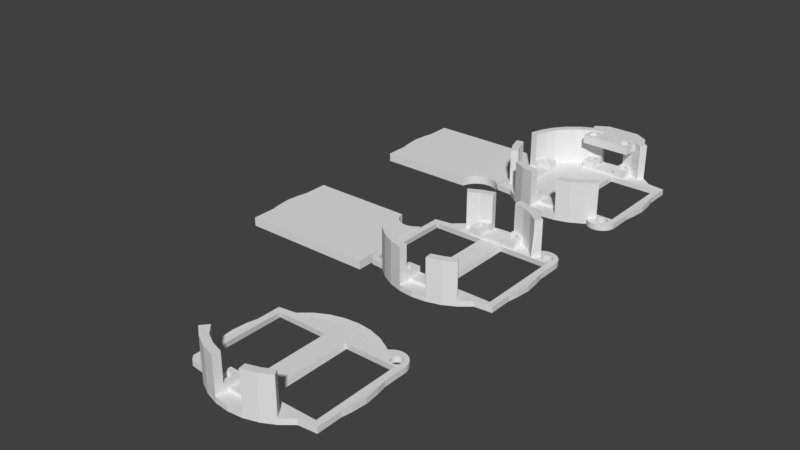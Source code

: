 # Source: conduit_connector.blend  (saved by Blender 2.79.0; exported with 4.5.12 LTS)
import bpy
from mathutils import Matrix  # noqa: F401  (used for matrix-valued properties, if any)

bpy.ops.wm.read_factory_settings(use_empty=True)
scene = bpy.context.scene
scene.name = 'Scene'

# ---- collections
col_collection_2 = bpy.data.collections.new('Collection 2'); scene.collection.children.link(col_collection_2)

# ---- world
world_world = bpy.data.worlds.new('World'); scene.world = world_world
world_world.color = (0.05088, 0.05088, 0.05088)
world_world.use_sun_shadow = False
world_world.sun_shadow_jitter_overblur = 0.0
world_world.cycles.sampling_method = 'MANUAL'

# ---- meshes
me_circle_013 = bpy.data.meshes.new('Circle.013')
me_circle_013.from_pydata([(0.1468, -0.6035, 1.003), (0.1468, 0.6031, 1.003), (0.9519, -0.6794, -1.003), (0.8632, -0.6035, 1.003), (0.9519, 0.6789, -1.003), (0.8632, 0.6031, 1.003), (0.9519, 0.6789, 1.003), (0.9519, -0.6794, 1.003), (0.1601, -0.5895, -1.003), (0.1601, 0.6171, -1.003), (0.8765, 0.6171, -1.003), (0.8765, -0.5895, -1.003), (-2.088e-07, -0.6794, -1.003), (-0.1468, -0.6035, 1.003), (-0.1468, 0.6031, 1.003), (-0.8632, -0.6035, 1.003), (-0.9519, 0.6789, -1.003), (-0.8632, 0.6031, 1.003), (0.1802, -0.8742, 4.003), (-0.9519, 0.6789, 1.003), (-0.1601, -0.5895, -1.003), (-0.1601, 0.6171, -1.003), (-0.8765, 0.6171, -1.003), (-0.8765, -0.5895, -1.003), (4.357e-06, 1.0, -0.9193), (-0.1951, 0.9808, -0.9193), (-0.3827, 0.9239, -0.9193), (-0.5556, 0.8315, -0.9193), (-0.7071, 0.7071, -0.9193), (-0.9808, 0.1951, -0.9193), (-1.0, 1.966e-05, -0.9193), (-0.9808, -0.1951, -0.9193), (-0.7071, -0.7071, -0.9193), (-0.5556, -0.8315, -0.9193), (-0.3827, -0.9239, -0.9193), (-0.1951, -0.9808, -0.9193), (4.684e-06, -1.0, -0.9193), (0.1951, -0.9808, -0.9193), (0.3827, -0.9239, -0.9193), (0.5556, -0.8314, -0.9193), (0.7071, -0.7071, -0.9193), (0.9808, -0.1951, -0.9193), (1.0, 2.055e-05, -0.9193), (0.9808, 0.1951, -0.9193), (0.5556, 0.8315, -0.9193), (0.3827, 0.9239, -0.9193), (0.1951, 0.9808, -0.9193), (-0.0003436, -0.8932, 1.003), (0.1802, -0.8742, 1.003), (-0.4907, 0.7456, 1.003), (0.3418, 0.8253, 1.003), (0.1743, 0.8761, 1.003), (0.3477, -0.8221, 1.003), (4.386e-06, 0.8933, 1.003), (0.4963, -0.7427, 1.003), (-0.4963, -0.7427, 1.003), (-0.3418, -0.8253, 1.003), (-0.1743, 0.8761, 1.003), (-0.1743, -0.8761, 1.003), (-0.3355, 0.8272, 1.003), (0.4963, 0.7427, 1.003), (0.3827, 0.9239, 1.09), (0.5556, 0.8315, 1.09), (-0.5494, 0.8348, 1.164), (-0.376, 0.9259, 1.164), (4.684e-06, -1.0, 1.09), (-0.1951, -0.9808, 1.09), (0.7071, 0.7071, 1.09), (-0.1951, 0.9808, 1.09), (-0.3827, -0.9239, 1.09), (4.357e-06, 1.0, 1.09), (-0.5556, -0.8315, 1.09), (-0.7071, -0.7071, 1.09), (0.9808, 0.1951, 1.09), (1.0, 2.055e-05, 1.09), (0.9808, -0.1951, 1.09), (-0.9808, -0.1951, 1.09), (-1.0, 1.966e-05, 1.09), (-0.9808, 0.1951, 1.09), (0.7071, -0.7071, 1.09), (0.5556, -0.8314, 1.09), (0.3888, -0.9206, 1.164), (0.1951, 0.9808, 1.09), (-0.7071, 0.7071, 1.09), (0.2018, -0.9787, 1.164), (0.625, 0.6031, 1.003), (0.9519, -0.0002406, -1.003), (0.9519, -0.0002406, 1.003), (0.9519, 0.3393, -1.003), (0.9519, -0.3398, 1.003), (0.9519, -0.3398, -1.003), (0.9519, 0.3393, 1.003), (-0.9519, -0.0002406, -1.003), (-0.9519, -0.0002406, 1.003), (-0.9519, 0.3393, -1.003), (-0.9519, -0.3398, 1.003), (-0.9519, -0.3398, -1.003), (-0.9519, 0.3393, 1.003), (-0.625, -0.6035, 1.003), (0.625, -0.6035, 1.003), (-0.625, 0.6031, 1.003), (0.6383, -0.5895, -1.003), (-0.6383, 0.6171, -1.003), (-0.6383, -0.5895, -1.003), (0.7519, 0.8789, 1.003), (0.7129, 0.8751, 1.003), (0.6753, 0.8637, 1.003), (0.6408, 0.8452, 1.003), (0.6105, 0.8203, 1.003), (0.6105, 0.8203, -0.9193), (0.6408, 0.8452, -0.9193), (0.6753, 0.8637, -0.9193), (0.7129, 0.8751, -0.9193), (0.7519, 0.8789, -0.9193), (0.5713, 0.6031, 1.003), (0.5757, 0.6171, -1.003), (0.8765, 0.527, -1.003), (0.8632, 0.5226, 1.003), (0.5893, 0.8038, 1.09), (0.948, 0.7179, 1.003), (0.9366, 0.7555, 1.003), (0.9182, 0.79, 1.003), (0.8933, 0.8203, 1.003), (0.863, 0.8452, 1.003), (0.8284, 0.8637, 1.003), (0.7909, 0.8751, 1.003), (0.5893, 0.8038, -0.9193), (0.948, 0.7179, -0.9193), (0.9366, 0.7555, -0.9193), (0.9182, 0.79, -0.9193), (0.8933, 0.8203, -0.9193), (0.863, 0.8452, -0.9193), (0.8284, 0.8637, -0.9193), (0.7909, 0.8751, -0.9193), (0.776, 0.7793, -0.9193), (0.7903, 0.7836, -0.9193), (0.7513, 0.7628, -0.9193), (0.7628, 0.7723, -0.9193), (0.8051, 0.7851, -0.9193), (0.8051, 0.7851, 1.038), (0.7903, 0.7836, 1.038), (0.776, 0.7793, 1.038), (0.7628, 0.7723, 1.038), (0.7513, 0.7628, 1.038), (0.7418, 0.7513, 1.038), (0.7348, 0.7381, 1.038), (0.7305, 0.7239, 1.038), (0.729, 0.709, 1.038), (0.7305, 0.6942, 1.038), (0.7348, 0.6799, 1.038), (0.7418, 0.6667, 1.038), (0.7513, 0.6552, 1.038), (0.7628, 0.6457, 1.038), (0.776, 0.6387, 1.038), (0.7903, 0.6344, 1.038), (0.8051, 0.6329, 1.038), (0.82, 0.6344, 1.038), (0.8342, 0.6387, 1.038), (0.8474, 0.6457, 1.038), (0.8589, 0.6552, 1.038), (0.8684, 0.6667, 1.038), (0.8754, 0.6799, 1.038), (0.8798, 0.6942, 1.038), (0.8812, 0.709, 1.038), (0.8798, 0.7239, 1.038), (0.8754, 0.7381, 1.038), (0.8684, 0.7513, 1.038), (0.8589, 0.7628, 1.038), (0.8474, 0.7723, 1.038), (0.8342, 0.7793, 1.038), (0.82, 0.7836, 1.038), (0.7418, 0.7513, -0.9193), (0.7348, 0.7381, -0.9193), (0.7305, 0.7239, -0.9193), (0.729, 0.709, -0.9193), (0.7305, 0.6942, -0.9193), (0.7348, 0.6799, -0.9193), (0.7418, 0.6667, -0.9193), (0.7513, 0.6552, -0.9193), (0.7628, 0.6457, -0.9193), (0.776, 0.6387, -0.9193), (0.7903, 0.6344, -0.9193), (0.8051, 0.6329, -0.9193), (0.82, 0.6344, -0.9193), (0.8342, 0.6387, -0.9193), (0.8474, 0.6457, -0.9193), (0.8589, 0.6552, -0.9193), (0.8684, 0.6667, -0.9193), (0.8754, 0.6799, -0.9193), (0.8798, 0.6942, -0.9193), (0.8812, 0.709, -0.9193), (0.8798, 0.7239, -0.9193), (0.8754, 0.7381, -0.9193), (0.8684, 0.7513, -0.9193), (0.8589, 0.7628, -0.9193), (0.8474, 0.7723, -0.9193), (0.8342, 0.7793, -0.9193), (0.82, 0.7836, -0.9193), (-0.9519, -0.6192, 1.003), (-0.9519, -0.6192, -1.003), (-0.8896, -0.6864, 1.025), (-0.8896, -0.6864, -0.982), (-0.1951, -0.9808, 14.03), (-0.3827, -0.9239, 14.03), (-0.5556, -0.8315, 14.03), (-0.7071, -0.7071, 14.03), (0.5556, -0.8314, 14.03), (0.3888, -0.9206, 14.11), (0.2018, -0.9787, 14.11), (-0.1743, -0.8761, 13.95), (-0.3418, -0.8253, 13.95), (-0.4963, -0.7427, 13.95), (0.4963, -0.7427, 13.95), (0.3477, -0.8221, 13.95), (0.1802, -0.8742, 13.95), (-0.625, -0.6035, 13.95), (0.3374, -0.6232, 1.003), (-0.3399, -0.6232, 1.003), (0.3374, -0.8162, 1.003), (-0.3399, -0.8162, 1.003), (0.3374, -0.8162, 2.003), (0.3374, -0.6232, 2.003), (-0.3399, -0.6232, 2.003), (-0.3399, -0.8162, 2.003), (-0.001243, -0.6232, 2.003), (-0.001243, -0.8162, 2.003), (0.1681, -0.8162, 2.003), (0.1681, -0.6232, 2.003), (-0.1706, -0.6232, 2.003), (-0.1706, -0.8162, 2.003), (0.3374, -0.8162, 4.003), (0.3374, -0.6232, 4.003), (-0.1706, -0.6232, 4.003), (-0.3399, -0.6232, 4.003), (-0.3399, -0.8162, 4.003), (0.1681, -0.8162, 4.003), (0.1681, -0.6232, 4.003), (-0.1706, -0.8162, 4.003), (0.2528, -0.8031, 4.003), (0.2635, -0.802, 4.003), (0.2738, -0.7989, 4.003), (0.2833, -0.7938, 4.003), (0.2916, -0.787, 4.003), (0.2984, -0.7787, 4.003), (0.3035, -0.7692, 4.003), (0.3066, -0.7589, 4.003), (0.3077, -0.7482, 4.003), (0.3066, -0.7375, 4.003), (0.3035, -0.7272, 4.003), (0.2984, -0.7177, 4.003), (0.2916, -0.7093, 4.003), (0.2833, -0.7025, 4.003), (0.2738, -0.6974, 4.003), (0.2635, -0.6943, 4.003), (0.2528, -0.6932, 4.003), (0.242, -0.6943, 4.003), (0.2317, -0.6974, 4.003), (0.2222, -0.7025, 4.003), (0.2139, -0.7093, 4.003), (0.2071, -0.7177, 4.003), (0.202, -0.7272, 4.003), (0.1989, -0.7375, 4.003), (0.1978, -0.7482, 4.003), (0.1989, -0.7589, 4.003), (0.202, -0.7692, 4.003), (0.2071, -0.7787, 4.003), (0.2139, -0.787, 4.003), (0.2222, -0.7938, 4.003), (0.2317, -0.7989, 4.003), (0.242, -0.802, 4.003), (0.2528, -0.8031, -0.9193), (0.2635, -0.802, -0.9193), (0.2738, -0.7989, -0.9193), (0.2833, -0.7938, -0.9193), (0.2916, -0.787, -0.9193), (0.2984, -0.7787, -0.9193), (0.3035, -0.7692, -0.9193), (0.3066, -0.7589, -0.9193), (0.3077, -0.7482, -0.9193), (0.3066, -0.7375, -0.9193), (0.3035, -0.7272, -0.9193), (0.2984, -0.7177, -0.9193), (0.2916, -0.7093, -0.9193), (0.2833, -0.7025, -0.9193), (0.2738, -0.6974, -0.9193), (0.2635, -0.6943, -0.9193), (0.2528, -0.6932, -0.9193), (0.242, -0.6943, -0.9193), (0.2317, -0.6974, -0.9193), (0.2222, -0.7025, -0.9193), (0.2139, -0.7093, -0.9193), (0.2071, -0.7177, -0.9193), (0.202, -0.7272, -0.9193), (0.1989, -0.7375, -0.9193), (0.1978, -0.7482, -0.9193), (0.1989, -0.7589, -0.9193), (0.202, -0.7692, -0.9193), (0.2071, -0.7787, -0.9193), (0.2139, -0.787, -0.9193), (0.2222, -0.7938, -0.9193), (0.2317, -0.7989, -0.9193), (0.242, -0.802, -0.9193), (-0.2553, -0.8032, 4.003), (-0.2445, -0.8022, 4.003), (-0.2342, -0.7991, 4.003), (-0.2247, -0.794, 4.003), (-0.2163, -0.7871, 4.003), (-0.2095, -0.7788, 4.003), (-0.2044, -0.7693, 4.003), (-0.2012, -0.7589, 4.003), (-0.2002, -0.7482, 4.003), (-0.2012, -0.7374, 4.003), (-0.2044, -0.7271, 4.003), (-0.2095, -0.7176, 4.003), (-0.2163, -0.7092, 4.003), (-0.2247, -0.7024, 4.003), (-0.2342, -0.6973, 4.003), (-0.2445, -0.6942, 4.003), (-0.2553, -0.6931, 4.003), (-0.266, -0.6942, 4.003), (-0.2763, -0.6973, 4.003), (-0.2858, -0.7024, 4.003), (-0.2942, -0.7092, 4.003), (-0.301, -0.7176, 4.003), (-0.3061, -0.7271, 4.003), (-0.3093, -0.7374, 4.003), (-0.3103, -0.7482, 4.003), (-0.3093, -0.7589, 4.003), (-0.3061, -0.7693, 4.003), (-0.301, -0.7788, 4.003), (-0.2942, -0.7871, 4.003), (-0.2858, -0.794, 4.003), (-0.2763, -0.7991, 4.003), (-0.266, -0.8022, 4.003), (-0.2553, -0.8032, -0.9193), (-0.2445, -0.8022, -0.9193), (-0.2342, -0.7991, -0.9193), (-0.2247, -0.794, -0.9193), (-0.2163, -0.7871, -0.9193), (-0.2095, -0.7788, -0.9193), (-0.2044, -0.7693, -0.9193), (-0.2012, -0.7589, -0.9193), (-0.2002, -0.7482, -0.9193), (-0.2012, -0.7374, -0.9193), (-0.2044, -0.7271, -0.9193), (-0.2095, -0.7176, -0.9193), (-0.2163, -0.7092, -0.9193), (-0.2247, -0.7024, -0.9193), (-0.2342, -0.6973, -0.9193), (-0.2445, -0.6942, -0.9193), (-0.2553, -0.6931, -0.9193), (-0.266, -0.6942, -0.9193), (-0.2763, -0.6973, -0.9193), (-0.2858, -0.7024, -0.9193), (-0.2942, -0.7092, -0.9193), (-0.301, -0.7176, -0.9193), (-0.3061, -0.7271, -0.9193), (-0.3093, -0.7374, -0.9193), (-0.3103, -0.7482, -0.9193), (-0.3093, -0.7589, -0.9193), (-0.3061, -0.7693, -0.9193), (-0.301, -0.7788, -0.9193), (-0.2942, -0.7871, -0.9193), (-0.2858, -0.794, -0.9193), (-0.2763, -0.7991, -0.9193), (-0.266, -0.8022, -0.9193), (-0.1706, -0.8162, 1.003), (0.1681, -0.8162, 1.003), (0.3477, -0.8221, 4.003), (-0.3418, -0.8253, 4.003), (-0.1743, -0.8761, 4.003)], [], [(0, 99, 101, 8), (90, 89, 7, 2), (12, 8, 101, 11, 2), (99, 3, 11, 101), (3, 99, 79, 7), (5, 117, 3, 7, 89, 87, 91, 6), (114, 1, 9, 115), (124, 132, 133, 125), (1, 0, 8, 9), (2, 11, 116, 10, 4, 88, 86, 90), (6, 162, 161, 160, 159, 158, 5), (98, 103, 23, 15), (17, 100, 83, 19), (100, 102, 21, 14), (15, 23, 22, 17), (14, 21, 20, 13), (44, 45, 61, 62), (26, 27, 63, 64), (35, 36, 65, 66), (126, 44, 62, 118), (25, 26, 64, 68), (34, 35, 66, 69), (24, 25, 68, 70), (33, 34, 69, 71), (32, 33, 71, 72), (42, 43, 73, 74), (41, 42, 74, 75), (30, 31, 76, 77), (29, 30, 77, 78), (39, 40, 79, 80), (38, 39, 80, 81), (46, 24, 70, 82), (37, 38, 81, 84), (45, 46, 82, 61), (27, 28, 83, 63), (36, 37, 84, 65), (85, 60, 50, 51, 53, 57, 59, 49, 100, 14, 1, 114), (13, 20, 103, 98), (17, 22, 102, 100), (82, 70, 68, 57, 53, 51), (43, 88, 91, 73), (4, 6, 91, 88), (41, 75, 89, 90), (76, 31, 96, 95), (16, 94, 97, 19), (78, 97, 94, 29), (88, 43, 42, 41, 90, 86), (94, 92, 96, 31, 30, 29), (89, 75, 74, 73, 91, 87), (95, 93, 97, 78, 77, 76), (7, 79, 40, 2), (152, 153, 180, 179), (19, 83, 28, 16), (200, 201, 32, 72), (165, 166, 193, 192), (79, 99, 54, 80), (118, 62, 61, 82, 51, 50, 60, 85, 67), (18, 368, 230, 235), (1, 14, 13, 0), (3, 117, 116, 11), (104, 113, 112, 105), (105, 112, 111, 106), (125, 133, 113, 104), (6, 4, 127, 119), (106, 111, 110, 107), (119, 127, 128, 120), (107, 110, 109, 108), (120, 128, 129, 121), (121, 129, 130, 122), (122, 130, 131, 123), (123, 131, 132, 124), (126, 118, 108, 109), (150, 151, 178, 177), (151, 152, 179, 178), (163, 164, 191, 190), (164, 165, 192, 191), (149, 150, 177, 176), (162, 163, 190, 189), (148, 149, 176, 175), (161, 162, 189, 188), (139, 140, 135, 138), (166, 167, 194, 193), (153, 154, 181, 180), (140, 141, 134, 135), (167, 168, 195, 194), (154, 155, 182, 181), (141, 142, 137, 134), (168, 169, 196, 195), (155, 156, 183, 182), (142, 143, 136, 137), (169, 170, 197, 196), (156, 157, 184, 183), (143, 144, 171, 136), (170, 139, 138, 197), (157, 158, 185, 184), (144, 145, 172, 171), (158, 159, 186, 185), (145, 146, 173, 172), (159, 160, 187, 186), (146, 147, 174, 173), (160, 161, 188, 187), (147, 148, 175, 174), (112, 113, 133, 132, 131, 130, 129, 128, 127, 4, 10, 189, 190, 191, 192, 193, 194, 195, 196, 197, 138, 135, 134, 126, 109, 110, 111), (66, 65, 84, 48, 47, 58), (48, 84, 208, 214, 18), (81, 80, 206, 207), (85, 114, 115, 10, 5), (117, 5, 10, 116), (83, 100, 49, 63), (5, 158, 157, 156, 155, 154, 153, 152, 151, 150, 149, 148, 147, 67, 85), (143, 142, 141, 140, 139, 170, 169, 168, 167, 166, 165, 164, 163, 162, 6, 119, 120, 121, 122, 123, 124, 125, 104, 105, 106, 107, 108, 118, 67, 147, 146, 145, 144), (115, 181, 182, 183, 184, 185, 186, 187, 188, 189, 10), (96, 199, 198, 95), (201, 200, 198, 199), (200, 72, 98, 15, 17, 19, 97, 93, 95, 198), (2, 40, 282, 283, 284, 285, 286, 287, 288, 289, 290, 291, 12), (12, 201, 199, 96, 92, 94, 16, 22, 23, 103, 20), (178, 179, 180, 181, 115, 9, 8, 12, 20, 21, 102, 22, 16), (203, 202, 209, 210, 211, 215, 205, 204), (208, 207, 206, 212, 213, 214), (368, 18, 214, 213), (71, 69, 203, 204), (72, 71, 204, 205), (84, 81, 207, 208), (370, 369, 210, 209), (80, 54, 212, 206), (98, 72, 205, 215), (56, 55, 211, 210, 369), (54, 52, 368, 213, 212), (55, 98, 215, 211), (69, 66, 202, 203), (66, 58, 370, 209, 202), (176, 177, 178, 16, 28, 27, 26, 25, 24, 46, 45, 44, 126, 134, 137, 136, 171, 172, 173, 174, 175), (63, 49, 59, 57, 68, 64), (222, 223, 234, 233), (217, 219, 223, 222), (218, 216, 221, 220), (216, 217, 222, 228, 224, 227, 221), (227, 224, 225, 226), (227, 226, 235, 236), (224, 228, 229, 225), (303, 237, 304), (239, 230, 240), (220, 221, 231, 230), (229, 228, 232, 237), (366, 367, 226, 225, 229), (221, 227, 236, 231), (228, 222, 233, 232), (240, 230, 241), (241, 230, 242), (242, 230, 243), (243, 230, 244), (244, 230, 245), (245, 230, 246), (246, 231, 247), (247, 231, 248), (248, 231, 249), (249, 231, 250), (250, 231, 251), (251, 231, 252), (252, 231, 253), (253, 231, 254), (255, 236, 256), (256, 236, 257), (257, 236, 258), (258, 236, 259), (259, 236, 260), (260, 236, 261), (261, 236, 262), (262, 235, 263), (263, 235, 264), (264, 235, 265), (265, 235, 266), (266, 235, 267), (267, 235, 268), (268, 235, 269), (269, 235, 238), (238, 230, 239), (246, 230, 231), (236, 255, 231), (262, 236, 235), (238, 235, 230), (255, 254, 231), (253, 254, 286, 285), (240, 241, 273, 272), (267, 268, 300, 299), (254, 255, 287, 286), (241, 242, 274, 273), (268, 269, 301, 300), (255, 256, 288, 287), (242, 243, 275, 274), (269, 238, 270, 301), (256, 257, 289, 288), (243, 244, 276, 275), (257, 258, 290, 289), (244, 245, 277, 276), (258, 259, 291, 290), (245, 246, 278, 277), (259, 260, 292, 291), (246, 247, 279, 278), (260, 261, 293, 292), (247, 248, 280, 279), (261, 262, 294, 293), (248, 249, 281, 280), (262, 263, 295, 294), (249, 250, 282, 281), (263, 264, 296, 295), (250, 251, 283, 282), (264, 265, 297, 296), (251, 252, 284, 283), (238, 239, 271, 270), (265, 266, 298, 297), (252, 253, 285, 284), (239, 240, 272, 271), (266, 267, 299, 298), (304, 237, 305), (305, 237, 306), (306, 237, 307), (307, 237, 308), (308, 237, 309), (237, 310, 309), (310, 232, 311), (311, 232, 312), (312, 232, 313), (313, 232, 314), (314, 232, 315), (315, 232, 316), (316, 232, 317), (232, 318, 317), (318, 232, 319), (319, 233, 320), (320, 233, 321), (321, 233, 322), (322, 233, 323), (323, 233, 324), (324, 233, 325), (233, 326, 325), (326, 234, 327), (327, 234, 328), (328, 234, 329), (329, 234, 330), (330, 234, 331), (331, 234, 332), (332, 234, 333), (232, 233, 319), (302, 237, 303), (237, 232, 310), (319, 320, 352, 351), (233, 234, 326), (302, 333, 237), (333, 234, 237), (306, 307, 339, 338), (333, 302, 334, 365), (320, 321, 353, 352), (307, 308, 340, 339), (321, 322, 354, 353), (308, 309, 341, 340), (322, 323, 355, 354), (309, 310, 342, 341), (323, 324, 356, 355), (310, 311, 343, 342), (324, 325, 357, 356), (311, 312, 344, 343), (325, 326, 358, 357), (312, 313, 345, 344), (326, 327, 359, 358), (313, 314, 346, 345), (327, 328, 360, 359), (314, 315, 347, 346), (328, 329, 361, 360), (315, 316, 348, 347), (302, 303, 335, 334), (329, 330, 362, 361), (316, 317, 349, 348), (303, 304, 336, 335), (330, 331, 363, 362), (317, 318, 350, 349), (304, 305, 337, 336), (331, 332, 364, 363), (318, 319, 351, 350), (305, 306, 338, 337), (332, 333, 365, 364), (230, 368, 52, 218, 220), (235, 226, 367, 48, 18), (219, 56, 369, 234, 223), (237, 234, 369, 370), (370, 58, 366, 229, 237), (47, 48, 367, 366, 58), (99, 0, 13, 98, 217, 216), (56, 219, 217, 98, 55), (216, 218, 52, 54, 99), (201, 12, 345, 346, 347, 348, 349, 350, 351, 352, 353, 354, 355, 356, 32), (32, 356, 357, 358, 359, 360, 361, 362, 363, 364, 365, 334, 335, 336, 337, 338, 339, 340, 341, 342, 343, 344, 345, 12, 291, 292, 293, 294, 295, 296, 297, 298, 299, 300, 301, 270, 271, 272, 273, 274, 275, 276, 277, 278, 279, 280, 281, 282, 40, 39, 38, 37, 36, 35, 34, 33)])
me_circle_013.use_remesh_preserve_volume = False
me_circle_013.use_remesh_preserve_attributes = False
me_circle_013.use_mirror_vertex_groups = False
me_circle_013.update()
me_circle_011 = bpy.data.meshes.new('Circle.011')
me_circle_011.from_pydata([(-0.1923, 1.008, 13.68), (-0.3907, 0.9501, 13.68), (0.3902, 0.9501, 13.68), (0.1954, 1.008, 13.68), (-0.2508, 0.8183, 13.68), (-0.2645, 0.8169, 13.68), (-0.2777, 0.8129, 13.68), (-0.2898, 0.8064, 13.68), (-0.3004, 0.7977, 13.68), (-0.3091, 0.7871, 13.68), (-0.3156, 0.775, 13.68), (-0.3196, 0.7618, 13.68), (-0.3209, 0.7482, 13.68), (-0.3196, 0.7345, 13.68), (-0.3156, 0.7214, 13.68), (-0.3091, 0.7092, 13.68), (-0.3004, 0.6986, 13.68), (-0.2898, 0.6899, 13.68), (-0.2777, 0.6834, 13.68), (-0.2645, 0.6794, 13.68), (-0.2508, 0.6781, 13.68), (-0.2372, 0.6794, 13.68), (-0.224, 0.6834, 13.68), (-0.2119, 0.6899, 13.68), (-0.2013, 0.6986, 13.68), (-0.1926, 0.7092, 13.68), (-0.1861, 0.7214, 13.68), (-0.1821, 0.7345, 13.68), (-0.1808, 0.7482, 13.68), (-0.1821, 0.7618, 13.68), (-0.1861, 0.775, 13.68), (-0.1926, 0.7871, 13.68), (-0.2013, 0.7977, 13.68), (-0.2119, 0.8064, 13.68), (-0.224, 0.8129, 13.68), (-0.2372, 0.8169, 13.68), (0.2572, 0.8182, 13.68), (0.2435, 0.8169, 13.68), (0.2304, 0.8129, 13.68), (0.2182, 0.8064, 13.68), (0.2076, 0.7977, 13.68), (0.1989, 0.7871, 13.68), (0.1924, 0.775, 13.68), (0.1885, 0.7618, 13.68), (0.1871, 0.7482, 13.68), (0.1885, 0.7345, 13.68), (0.1924, 0.7214, 13.68), (0.1989, 0.7092, 13.68), (0.2076, 0.6986, 13.68), (0.2182, 0.6899, 13.68), (0.2304, 0.6834, 13.68), (0.2435, 0.6795, 13.68), (0.2572, 0.6781, 13.68), (0.2708, 0.6795, 13.68), (0.284, 0.6834, 13.68), (0.2961, 0.6899, 13.68), (0.3067, 0.6986, 13.68), (0.3154, 0.7092, 13.68), (0.3219, 0.7214, 13.68), (0.3259, 0.7345, 13.68), (0.3272, 0.7482, 13.68), (0.3259, 0.7618, 13.68), (0.3219, 0.775, 13.68), (0.3154, 0.7871, 13.68), (0.3067, 0.7977, 13.68), (0.2961, 0.8064, 13.68), (0.284, 0.8129, 13.68), (0.2708, 0.8169, 13.68), (0.1734, 0.8461, 13.68), (-0.1702, 0.8461, 13.68), (0.4182, 1.048, 13.68), (0.1304, 1.046, 13.68), (-0.1273, 1.046, 13.68), (-0.1273, 0.8602, 13.68), (0.1304, 0.8602, 13.68), (0.2306, 1.105, 13.68), (0.2306, 1.164, 13.68), (-0.2328, 1.163, 13.68), (-0.2328, 1.104, 13.68), (-0.4204, 1.047, 13.68), (-0.3555, 0.8362, 13.68), (-0.3555, 0.6402, 13.68), (0.1725, 0.6402, 13.68), (0.3618, 0.6402, 13.68), (0.3618, 0.8362, 13.68), (-0.1662, 0.6402, 13.68), (0.1734, 0.8861, 13.68), (-0.1702, 0.8861, 13.68), (-0.1723, 0.9002, 13.68), (0.1754, 0.9002, 13.68), (0.2306, 1.164, 10.63), (-0.2328, 1.163, 10.63), (0.1954, 1.008, 10.63), (0.3902, 0.9501, 10.63), (-0.3907, 0.9501, 10.63), (-0.1923, 1.008, 10.63), (-0.3555, 0.8362, 10.63), (-0.3555, 0.6402, 10.63), (0.1725, 0.6402, 10.63), (0.3618, 0.6402, 10.63), (0.3618, 0.8362, 10.63), (-0.1662, 0.8162, 10.63), (-0.1662, 0.6402, 10.63), (0.1725, 0.8162, 10.63), (-0.2645, 0.8169, 10.63), (-0.2508, 0.8183, 10.63), (-0.2777, 0.8129, 10.63), (-0.2898, 0.8064, 10.63), (-0.3004, 0.7977, 10.63), (-0.3091, 0.7871, 10.63), (-0.3156, 0.775, 10.63), (-0.3196, 0.7618, 10.63), (-0.3209, 0.7482, 10.63), (-0.3196, 0.7345, 10.63), (-0.3156, 0.7214, 10.63), (-0.3091, 0.7092, 10.63), (-0.3004, 0.6986, 10.63), (-0.2898, 0.6899, 10.63), (-0.2777, 0.6834, 10.63), (-0.2645, 0.6794, 10.63), (-0.2508, 0.6781, 10.63), (-0.2372, 0.6794, 10.63), (-0.2119, 0.6899, 10.63), (-0.224, 0.6834, 10.63), (-0.2013, 0.6986, 10.63), (-0.1926, 0.7092, 10.63), (-0.1861, 0.7214, 10.63), (-0.1821, 0.7345, 10.63), (-0.1808, 0.7482, 10.63), (-0.1821, 0.7618, 10.63), (-0.1861, 0.775, 10.63), (-0.1926, 0.7871, 10.63), (-0.2013, 0.7977, 10.63), (-0.2119, 0.8064, 10.63), (-0.224, 0.8129, 10.63), (-0.2372, 0.8169, 10.63), (0.2435, 0.8169, 10.63), (0.2572, 0.8182, 10.63), (0.2304, 0.8129, 10.63), (0.2182, 0.8064, 10.63), (0.2076, 0.7977, 10.63), (0.1989, 0.7871, 10.63), (0.1924, 0.775, 10.63), (0.1885, 0.7618, 10.63), (0.1871, 0.7482, 10.63), (0.1885, 0.7345, 10.63), (0.1924, 0.7214, 10.63), (0.1989, 0.7092, 10.63), (0.2076, 0.6986, 10.63), (0.2182, 0.6899, 10.63), (0.2304, 0.6834, 10.63), (0.2435, 0.6795, 10.63), (0.2572, 0.6781, 10.63), (0.2708, 0.6795, 10.63), (0.2961, 0.6899, 10.63), (0.284, 0.6834, 10.63), (0.3067, 0.6986, 10.63), (0.3154, 0.7092, 10.63), (0.3219, 0.7214, 10.63), (0.3259, 0.7345, 10.63), (0.3272, 0.7482, 10.63), (0.3259, 0.7618, 10.63), (0.3219, 0.775, 10.63), (0.3154, 0.7871, 10.63), (0.3067, 0.7977, 10.63), (0.2961, 0.8064, 10.63), (0.284, 0.8129, 10.63), (0.2708, 0.8169, 10.63), (0.1734, 0.8861, 10.63), (-0.1702, 0.8861, 10.63), (-0.1723, 0.9002, 10.63), (0.1754, 0.9002, 10.63), (0.4182, 1.048, 10.63), (-0.4204, 1.047, 10.63)], [], [(2, 93, 172, 70), (78, 0, 72, 71, 3, 75), (30, 29, 28, 69, 87, 80, 4, 35, 34, 33, 32, 31), (44, 43, 42, 41, 40, 39, 38, 37, 36, 67, 68, 74, 73, 69, 28, 27, 26, 25, 24, 23, 22, 21, 20, 19, 18, 17, 16, 15, 14, 13, 12, 11, 10, 9, 8, 7, 6, 5, 4, 80, 81, 85, 82, 83, 84, 66, 65, 64, 63, 62, 61, 60, 59, 58, 57, 56, 55, 54, 53, 52, 51, 50, 49, 48, 47, 46, 45), (68, 67, 66, 84, 86), (74, 71, 72, 73), (3, 2, 70, 75), (0, 78, 79, 1), (40, 140, 139, 39), (67, 167, 166, 66), (39, 139, 138, 38), (66, 166, 165, 65), (70, 172, 90, 76), (38, 138, 136, 37), (65, 165, 164, 64), (86, 168, 171, 89), (37, 136, 137, 36), (64, 164, 163, 63), (63, 163, 162, 62), (80, 96, 97, 81), (62, 162, 161, 61), (0, 95, 170, 88), (61, 161, 160, 60), (89, 171, 92, 3), (60, 160, 159, 59), (54, 155, 153, 53), (1, 94, 95, 0), (59, 159, 158, 58), (3, 92, 93, 2), (58, 158, 157, 57), (88, 170, 169, 87), (76, 90, 91, 77), (57, 157, 156, 56), (85, 102, 98, 82), (56, 156, 154, 55), (55, 154, 155, 54), (87, 169, 96, 80), (53, 153, 152, 52), (52, 152, 151, 51), (84, 100, 168, 86), (51, 151, 150, 50), (50, 150, 149, 49), (49, 149, 148, 48), (48, 148, 147, 47), (47, 147, 146, 46), (46, 146, 145, 45), (45, 145, 144, 44), (81, 97, 102, 85), (44, 144, 143, 43), (79, 173, 94, 1), (43, 143, 142, 42), (83, 99, 100, 84), (42, 142, 141, 41), (82, 98, 99, 83), (73, 88, 87, 69), (74, 89, 3, 71), (72, 0, 88, 73), (75, 76, 77, 78), (68, 86, 89, 74), (70, 76, 75), (78, 77, 79), (91, 90, 92, 95), (136, 138, 103), (104, 106, 96), (106, 107, 96), (107, 108, 96), (108, 109, 96), (109, 110, 96), (110, 111, 96), (111, 112, 96), (112, 113, 97), (113, 114, 97), (114, 115, 97), (115, 116, 97), (116, 117, 97), (117, 118, 97), (118, 119, 97), (119, 120, 97), (123, 122, 102), (122, 124, 102), (124, 125, 102), (125, 126, 102), (126, 127, 102), (127, 128, 102), (128, 129, 101), (129, 130, 101), (130, 131, 101), (131, 132, 101), (132, 133, 101), (133, 134, 101), (134, 135, 101), (135, 105, 101), (105, 104, 96), (112, 97, 96), (102, 97, 121), (128, 101, 102), (105, 96, 101), (121, 97, 120), (138, 139, 103), (139, 140, 103), (140, 141, 103), (141, 142, 103), (142, 143, 103), (103, 143, 144), (144, 145, 98), (145, 146, 98), (146, 147, 98), (147, 148, 98), (148, 149, 98), (149, 150, 98), (150, 151, 98), (98, 151, 152), (152, 153, 98), (155, 154, 99), (154, 156, 99), (156, 157, 99), (157, 158, 99), (158, 159, 99), (99, 159, 160), (160, 161, 100), (161, 162, 100), (162, 163, 100), (163, 164, 100), (164, 165, 100), (165, 166, 100), (166, 167, 100), (98, 153, 99), (137, 136, 103), (103, 144, 98), (99, 160, 100), (137, 103, 167), (167, 103, 100), (169, 101, 96), (103, 168, 100), (101, 169, 170, 171, 168, 103, 98, 102), (121, 123, 102), (153, 155, 99), (171, 170, 95, 92), (92, 90, 172, 93), (95, 94, 173, 91), (36, 137, 167, 67), (41, 141, 140, 40), (77, 91, 173, 79), (18, 118, 117, 17), (19, 119, 118, 18), (20, 120, 119, 19), (17, 117, 116, 16), (16, 116, 115, 15), (14, 114, 113, 13), (13, 113, 112, 12), (12, 112, 111, 11), (11, 111, 110, 10), (10, 110, 109, 9), (9, 109, 108, 8), (8, 108, 107, 7), (7, 107, 106, 6), (6, 106, 104, 5), (104, 105, 4, 5), (135, 35, 4, 105), (35, 135, 134, 34), (34, 134, 133, 33), (33, 133, 132, 32), (32, 132, 131, 31), (31, 131, 130, 30), (30, 130, 129, 29), (29, 129, 128, 28), (28, 128, 127, 27), (27, 127, 126, 26), (126, 125, 25, 26), (25, 125, 124, 24), (23, 24, 124, 122), (23, 122, 123, 22), (123, 121, 21, 22), (120, 20, 21, 121), (14, 15, 115, 114)])
me_circle_011.use_remesh_preserve_volume = False
me_circle_011.use_remesh_preserve_attributes = False
me_circle_011.use_mirror_vertex_groups = False
me_circle_011.update()
me_circle_006 = bpy.data.meshes.new('Circle.006')
me_circle_006.from_pydata([(-1.06, -0.6794, -0.9193), (-2.012, -0.6794, -0.9193), (-2.012, 0.6789, -0.9193), (-2.964, -0.6794, -0.9193), (-2.964, 0.6789, -0.9193), (-2.992, 0.1951, -0.9193), (-3.012, 1.966e-05, -0.9193), (-2.992, -0.1951, -0.9193), (-1.031, -0.1951, -0.9193), (-1.012, 2.055e-05, -0.9193), (-1.031, 0.1951, -0.9193), (-1.06, 0.3393, -0.9193), (-1.06, -0.3398, -0.9193), (-2.964, 0.3393, -0.9193), (-2.964, -0.3398, -0.9193), (-1.06, -0.6794, -4.003), (-2.012, -0.6794, -4.003), (-2.012, 0.6789, -4.003), (-2.964, -0.6794, -4.003), (-2.964, 0.6789, -4.003), (-2.992, 0.1951, -4.003), (-3.012, 1.966e-05, -4.003), (-2.992, -0.1951, -4.003), (-1.031, -0.1951, -4.003), (-1.012, 2.055e-05, -4.003), (-1.031, 0.1951, -4.003), (-1.06, 0.3393, -4.003), (-1.06, -0.3398, -4.003), (-2.964, 0.3393, -4.003), (-2.964, -0.3398, -4.003), (-1.096, 0.5315, -4.003), (-1.131, 0.5029, -4.003), (-1.171, 0.4817, -4.003), (-1.214, 0.4686, -4.003), (-1.259, 0.4642, -4.003), (-1.303, 0.4686, -4.003), (-1.346, 0.4817, -4.003), (-1.386, 0.5029, -4.003), (-1.488, 0.6789, -0.9193), (-1.484, 0.649, -0.9193), (-1.471, 0.6059, -0.9193), (-1.449, 0.5662, -0.9193), (-1.421, 0.5315, -0.9193), (-1.386, 0.5029, -0.9193), (-1.346, 0.4817, -0.9193), (-1.303, 0.4686, -0.9193), (-1.259, 0.4642, -0.9193), (-1.214, 0.4686, -0.9193), (-1.171, 0.4817, -0.9193), (-1.131, 0.5029, -0.9193), (-1.096, 0.5315, -0.9193), (-1.068, 0.5462, -0.9193), (-1.06, 0.5468, -4.003), (-1.421, 0.5315, -4.003), (-1.449, 0.5662, -4.003), (-1.471, 0.6059, -4.003), (-1.484, 0.649, -4.003), (-1.488, 0.679, -4.003), (-1.068, 0.5462, -4.003), (-1.06, 0.5468, -0.9193)], [], [(9, 24, 25, 10), (0, 1, 16, 15), (12, 27, 23, 8), (2, 17, 19, 4), (12, 0, 15, 27), (4, 19, 28, 13), (13, 28, 20, 5), (3, 18, 16, 1), (14, 29, 18, 3), (5, 20, 21, 6), (14, 7, 22, 29), (6, 21, 22, 7), (42, 43, 37, 53), (11, 10, 25, 26), (8, 23, 24, 9), (59, 11, 26, 52), (50, 51, 58, 30), (2, 38, 57, 17), (43, 44, 36, 37), (44, 45, 35, 36), (45, 46, 34, 35), (38, 39, 56, 57), (46, 47, 33, 34), (39, 40, 55, 56), (47, 48, 32, 33), (40, 41, 54, 55), (48, 49, 31, 32), (41, 42, 53, 54), (49, 50, 30, 31), (1, 0, 12, 8, 9, 10, 11, 59, 51, 50, 49, 48, 47, 46, 45, 44, 43, 42, 41, 40, 39, 38, 2, 4, 13, 5, 6, 7, 14, 3), (16, 18, 29, 22, 21, 20, 28, 19, 17, 57, 56, 55, 54, 53, 37, 36, 35, 34, 33, 32, 31, 30, 58, 52, 26, 25, 24, 23, 27, 15), (52, 58, 51, 59)])
me_circle_006.use_remesh_preserve_volume = False
me_circle_006.use_remesh_preserve_attributes = False
me_circle_006.use_mirror_vertex_groups = False
me_circle_006.update()
me_circle_005 = bpy.data.meshes.new('Circle.005')
me_circle_005.from_pydata([(0.1468, -0.6035, 1.003), (0.1468, 0.6031, 1.003), (0.9519, -0.6794, -1.003), (0.8632, -0.6035, 1.003), (0.9519, 0.6789, -1.003), (0.8632, 0.6031, 1.003), (0.9519, 0.6789, 1.003), (0.9519, -0.6794, 1.003), (0.1601, -0.5895, -1.003), (0.1601, 0.6171, -1.003), (0.8765, 0.6171, -1.003), (0.8765, -0.5895, -1.003), (-2.088e-07, -0.6794, -1.003), (-0.1468, -0.6035, 1.003), (-2.088e-07, 0.6789, -1.003), (-0.1468, 0.6031, 1.003), (-0.8632, -0.6035, 1.003), (-0.9519, 0.6789, -1.003), (-0.8632, 0.6031, 1.003), (-0.9519, 0.6789, 1.003), (-0.1601, -0.5895, -1.003), (-0.1601, 0.6171, -1.003), (-0.8765, 0.6171, -1.003), (-0.8765, -0.5895, -1.003), (4.357e-06, 1.0, -0.9193), (-0.1951, 0.9808, -0.9193), (-0.3827, 0.9239, -0.9193), (-0.5556, 0.8315, -0.9193), (-0.7071, 0.7071, -0.9193), (-0.9808, 0.1951, -0.9193), (-1.0, 1.966e-05, -0.9193), (-0.9808, -0.1951, -0.9193), (-0.7071, -0.7071, -0.9193), (-0.5556, -0.8315, -0.9193), (-0.3827, -0.9239, -0.9193), (-0.1951, -0.9808, -0.9193), (4.684e-06, -1.0, -0.9193), (0.1951, -0.9808, -0.9193), (0.3827, -0.9239, -0.9193), (0.5556, -0.8314, -0.9193), (0.7071, -0.7071, -0.9193), (0.9808, -0.1951, -0.9193), (1.0, 2.055e-05, -0.9193), (0.9808, 0.1951, -0.9193), (0.5556, 0.8315, -0.9193), (0.3827, 0.9239, -0.9193), (0.1951, 0.9808, -0.9193), (-0.1951, 0.9808, 14.0), (-0.3827, 0.9239, 14.0), (-0.5556, 0.8315, 14.0), (-0.7071, -0.7071, 14.0), (-0.5556, -0.8315, 14.0), (-0.3827, -0.9239, 14.0), (-0.1951, -0.9808, 14.0), (0.1951, -0.9808, 14.0), (0.3827, -0.9239, 14.0), (0.5556, -0.8314, 14.0), (0.7071, 0.7071, 14.0), (0.5556, 0.8315, 14.0), (0.3827, 0.9239, 14.0), (0.1951, 0.9808, 14.0), (-0.0003436, -0.8932, 1.003), (0.1802, -0.8742, 1.003), (-0.4907, 0.7456, 1.003), (0.3418, 0.8253, 1.003), (0.1743, 0.8761, 1.003), (0.3477, -0.8221, 1.003), (4.386e-06, 0.8933, 1.003), (0.4963, -0.7427, 1.003), (0.6316, 0.6317, 9.072), (-0.4963, -0.7427, 1.003), (-0.3418, -0.8253, 1.003), (-0.1743, 0.8761, 1.003), (-0.1743, -0.8761, 1.003), (-0.3355, 0.8272, 1.003), (0.4963, 0.7427, 1.003), (0.3827, 0.9239, 1.09), (0.5556, 0.8315, 1.09), (-0.5494, 0.8348, 1.164), (-0.376, 0.9259, 1.164), (4.684e-06, -1.0, 1.09), (-0.1951, -0.9808, 1.09), (0.7071, 0.7071, 1.09), (-0.1951, 0.9808, 1.09), (-0.3827, -0.9239, 1.09), (4.357e-06, 1.0, 1.09), (-0.5556, -0.8315, 1.09), (-0.7071, -0.7071, 1.09), (0.9808, 0.1951, 1.09), (1.0, 2.055e-05, 1.09), (0.9808, -0.1951, 1.09), (-0.9808, -0.1951, 1.09), (-1.0, 1.966e-05, 1.09), (-0.9808, 0.1951, 1.09), (0.7071, -0.7071, 1.09), (0.5556, -0.8314, 1.09), (0.3888, -0.9206, 1.164), (0.1951, 0.9808, 1.09), (-0.7071, 0.7071, 1.09), (0.2018, -0.9787, 1.164), (0.3418, 0.8253, 14.0), (0.4963, 0.7427, 14.0), (-0.4907, 0.7456, 14.0), (-0.3355, 0.8272, 14.0), (-0.1743, -0.8761, 14.0), (0.6316, 0.6317, 14.0), (-0.1743, 0.8761, 14.0), (-0.3418, -0.8253, 14.0), (-0.4963, -0.7427, 14.0), (-0.6316, -0.6316, 14.0), (0.625, 0.6031, 1.003), (0.4963, -0.7427, 14.0), (0.3477, -0.8221, 14.0), (0.1743, 0.8761, 14.0), (0.1802, -0.8742, 14.0), (0.9519, -0.0002406, -1.003), (0.9519, -0.0002406, 1.003), (0.9519, 0.3393, -1.003), (0.9519, -0.3398, 1.003), (0.9519, -0.3398, -1.003), (0.9519, 0.3393, 1.003), (-0.9519, -0.0002406, -1.003), (-0.9519, -0.0002406, 1.003), (-0.9519, 0.3393, -1.003), (-0.9519, -0.3398, 1.003), (-0.9519, -0.3398, -1.003), (-0.9519, 0.3393, 1.003), (-0.625, -0.6035, 1.003), (0.625, -0.6035, 1.003), (-0.625, 0.6031, 1.003), (0.6383, -0.5895, -1.003), (-0.6383, 0.6171, -1.003), (-0.6383, -0.5895, -1.003), (0.7519, 0.8789, 1.003), (0.7129, 0.8751, 1.003), (0.6753, 0.8637, 1.003), (0.6408, 0.8452, 1.003), (0.6105, 0.8203, 1.003), (0.6105, 0.8203, -0.9193), (0.6408, 0.8452, -0.9193), (0.6753, 0.8637, -0.9193), (0.7129, 0.8751, -0.9193), (0.7519, 0.8789, -0.9193), (0.5713, 0.6031, 1.003), (0.5757, 0.6171, -1.003), (0.8765, 0.527, -1.003), (0.8632, 0.5226, 1.003), (0.5893, 0.8038, 1.09), (0.948, 0.7179, 1.003), (0.9366, 0.7555, 1.003), (0.9182, 0.79, 1.003), (0.8933, 0.8203, 1.003), (0.863, 0.8452, 1.003), (0.8284, 0.8637, 1.003), (0.7909, 0.8751, 1.003), (0.5893, 0.8038, -0.9193), (0.948, 0.7179, -0.9193), (0.9366, 0.7555, -0.9193), (0.9182, 0.79, -0.9193), (0.8933, 0.8203, -0.9193), (0.863, 0.8452, -0.9193), (0.8284, 0.8637, -0.9193), (0.7909, 0.8751, -0.9193), (0.776, 0.7793, -0.9193), (0.7903, 0.7836, -0.9193), (0.7513, 0.7628, -0.9193), (0.7628, 0.7723, -0.9193), (0.8051, 0.7851, -0.9193), (0.8051, 0.7851, 1.038), (0.7903, 0.7836, 1.038), (0.776, 0.7793, 1.038), (0.7628, 0.7723, 1.038), (0.7513, 0.7628, 1.038), (0.7418, 0.7513, 1.038), (0.7348, 0.7381, 1.038), (0.7305, 0.7239, 1.038), (0.729, 0.709, 1.038), (0.7305, 0.6942, 1.038), (0.7348, 0.6799, 1.038), (0.7418, 0.6667, 1.038), (0.7513, 0.6552, 1.038), (0.7628, 0.6457, 1.038), (0.776, 0.6387, 1.038), (0.7903, 0.6344, 1.038), (0.8051, 0.6329, 1.038), (0.82, 0.6344, 1.038), (0.8342, 0.6387, 1.038), (0.8474, 0.6457, 1.038), (0.8589, 0.6552, 1.038), (0.8684, 0.6667, 1.038), (0.8754, 0.6799, 1.038), (0.8798, 0.6942, 1.038), (0.8812, 0.709, 1.038), (0.8798, 0.7239, 1.038), (0.8754, 0.7381, 1.038), (0.8684, 0.7513, 1.038), (0.8589, 0.7628, 1.038), (0.8474, 0.7723, 1.038), (0.8342, 0.7793, 1.038), (0.82, 0.7836, 1.038), (0.7418, 0.7513, -0.9193), (0.7348, 0.7381, -0.9193), (0.7305, 0.7239, -0.9193), (0.729, 0.709, -0.9193), (0.7305, 0.6942, -0.9193), (0.7348, 0.6799, -0.9193), (0.7418, 0.6667, -0.9193), (0.7513, 0.6552, -0.9193), (0.7628, 0.6457, -0.9193), (0.776, 0.6387, -0.9193), (0.7903, 0.6344, -0.9193), (0.8051, 0.6329, -0.9193), (0.82, 0.6344, -0.9193), (0.8342, 0.6387, -0.9193), (0.8474, 0.6457, -0.9193), (0.8589, 0.6552, -0.9193), (0.8684, 0.6667, -0.9193), (0.8754, 0.6799, -0.9193), (0.8798, 0.6942, -0.9193), (0.8812, 0.709, -0.9193), (0.8798, 0.7239, -0.9193), (0.8754, 0.7381, -0.9193), (0.8684, 0.7513, -0.9193), (0.8589, 0.7628, -0.9193), (0.8474, 0.7723, -0.9193), (0.8342, 0.7793, -0.9193), (0.82, 0.7836, -0.9193), (-0.9519, -0.6192, 1.003), (-0.9519, -0.6192, -1.003), (-0.8896, -0.6864, 1.025), (-0.8896, -0.6864, -0.982), (-0.3387, 0.6232, 1.003), (0.3387, 0.6232, 1.003), (-0.3387, 0.8162, 1.003), (0.3387, 0.8162, 1.003), (-0.3387, 0.8162, 2.003), (-0.3387, 0.6232, 2.003), (0.3387, 0.6232, 2.003), (0.3387, 0.8162, 2.003), (4.099e-06, 0.6232, 2.003), (4.099e-06, 0.8162, 2.003), (-0.1693, 0.8162, 2.003), (-0.1693, 0.6232, 2.003), (0.1693, 0.6232, 2.003), (0.1693, 0.8162, 2.003), (-0.3387, 0.8162, 4.003), (-0.3387, 0.6232, 4.003), (0.1693, 0.6232, 4.003), (0.3387, 0.6232, 4.003), (0.3387, 0.8162, 4.003), (-0.1693, 0.8162, 4.003), (-0.1693, 0.6232, 4.003), (0.1693, 0.8162, 4.003), (-0.254, 0.8031, 4.003), (-0.2647, 0.802, 4.003), (-0.275, 0.7989, 4.003), (-0.2845, 0.7938, 4.003), (-0.2928, 0.787, 4.003), (-0.2997, 0.7787, 4.003), (-0.3048, 0.7692, 4.003), (-0.3079, 0.7589, 4.003), (-0.3089, 0.7482, 4.003), (-0.3079, 0.7375, 4.003), (-0.3048, 0.7272, 4.003), (-0.2997, 0.7177, 4.003), (-0.2928, 0.7093, 4.003), (-0.2845, 0.7025, 4.003), (-0.275, 0.6974, 4.003), (-0.2647, 0.6943, 4.003), (-0.254, 0.6932, 4.003), (-0.2433, 0.6943, 4.003), (-0.233, 0.6974, 4.003), (-0.2235, 0.7025, 4.003), (-0.2152, 0.7093, 4.003), (-0.2083, 0.7177, 4.003), (-0.2033, 0.7272, 4.003), (-0.2001, 0.7375, 4.003), (-0.1991, 0.7482, 4.003), (-0.2001, 0.7589, 4.003), (-0.2033, 0.7692, 4.003), (-0.2083, 0.7787, 4.003), (-0.2152, 0.787, 4.003), (-0.2235, 0.7938, 4.003), (-0.233, 0.7989, 4.003), (-0.2433, 0.802, 4.003), (-0.254, 0.8031, -0.9193), (-0.2647, 0.802, -0.9193), (-0.275, 0.7989, -0.9193), (-0.2845, 0.7938, -0.9193), (-0.2928, 0.787, -0.9193), (-0.2997, 0.7787, -0.9193), (-0.3048, 0.7692, -0.9193), (-0.3079, 0.7589, -0.9193), (-0.3089, 0.7482, -0.9193), (-0.3079, 0.7375, -0.9193), (-0.3048, 0.7272, -0.9193), (-0.2997, 0.7177, -0.9193), (-0.2928, 0.7093, -0.9193), (-0.2845, 0.7025, -0.9193), (-0.275, 0.6974, -0.9193), (-0.2647, 0.6943, -0.9193), (-0.254, 0.6932, -0.9193), (-0.2433, 0.6943, -0.9193), (-0.233, 0.6974, -0.9193), (-0.2235, 0.7025, -0.9193), (-0.2152, 0.7093, -0.9193), (-0.2083, 0.7177, -0.9193), (-0.2033, 0.7272, -0.9193), (-0.2001, 0.7375, -0.9193), (-0.1991, 0.7482, -0.9193), (-0.2001, 0.7589, -0.9193), (-0.2033, 0.7692, -0.9193), (-0.2083, 0.7787, -0.9193), (-0.2152, 0.787, -0.9193), (-0.2235, 0.7938, -0.9193), (-0.233, 0.7989, -0.9193), (-0.2433, 0.802, -0.9193), (0.254, 0.8032, 4.003), (0.2433, 0.8022, 4.003), (0.2329, 0.7991, 4.003), (0.2234, 0.794, 4.003), (0.2151, 0.7871, 4.003), (0.2082, 0.7788, 4.003), (0.2031, 0.7692, 4.003), (0.2, 0.7589, 4.003), (0.1989, 0.7482, 4.003), (0.2, 0.7374, 4.003), (0.2031, 0.7271, 4.003), (0.2082, 0.7176, 4.003), (0.2151, 0.7092, 4.003), (0.2234, 0.7024, 4.003), (0.2329, 0.6973, 4.003), (0.2433, 0.6942, 4.003), (0.254, 0.6931, 4.003), (0.2648, 0.6942, 4.003), (0.2751, 0.6973, 4.003), (0.2846, 0.7024, 4.003), (0.293, 0.7092, 4.003), (0.2998, 0.7176, 4.003), (0.3049, 0.7271, 4.003), (0.308, 0.7374, 4.003), (0.3091, 0.7482, 4.003), (0.308, 0.7589, 4.003), (0.3049, 0.7692, 4.003), (0.2998, 0.7788, 4.003), (0.293, 0.7871, 4.003), (0.2846, 0.794, 4.003), (0.2751, 0.7991, 4.003), (0.2648, 0.8022, 4.003), (0.254, 0.8032, -0.9193), (0.2433, 0.8022, -0.9193), (0.2329, 0.7991, -0.9193), (0.2234, 0.794, -0.9193), (0.2151, 0.7871, -0.9193), (0.2082, 0.7788, -0.9193), (0.2031, 0.7692, -0.9193), (0.2, 0.7589, -0.9193), (0.1989, 0.7482, -0.9193), (0.2, 0.7374, -0.9193), (0.2031, 0.7271, -0.9193), (0.2082, 0.7176, -0.9193), (0.2151, 0.7092, -0.9193), (0.2234, 0.7024, -0.9193), (0.2329, 0.6973, -0.9193), (0.2433, 0.6942, -0.9193), (0.254, 0.6931, -0.9193), (0.2648, 0.6942, -0.9193), (0.2751, 0.6973, -0.9193), (0.2846, 0.7024, -0.9193), (0.293, 0.7092, -0.9193), (0.2998, 0.7176, -0.9193), (0.3049, 0.7271, -0.9193), (0.308, 0.7374, -0.9193), (0.3091, 0.7482, -0.9193), (0.308, 0.7589, -0.9193), (0.3049, 0.7692, -0.9193), (0.2998, 0.7788, -0.9193), (0.293, 0.7871, -0.9193), (0.2846, 0.794, -0.9193), (0.2751, 0.7991, -0.9193), (0.2648, 0.8022, -0.9193), (0.1693, 0.8162, 1.003), (-0.1693, 0.8162, 1.003), (0.3387, -0.6234, 1.003), (-0.3387, -0.6234, 1.003), (0.3387, -0.8164, 1.003), (-0.3387, -0.8164, 1.003), (0.3387, -0.8164, 2.003), (0.3387, -0.6234, 2.003), (-0.3387, -0.6234, 2.003), (-0.3387, -0.8164, 2.003), (4.565e-06, -0.6234, 2.003), (4.582e-06, -0.8164, 2.003), (0.1693, -0.8164, 2.003), (0.1693, -0.6234, 2.003), (-0.1693, -0.6234, 2.003), (-0.1693, -0.8164, 2.003), (0.3387, -0.8164, 4.003), (0.3387, -0.6234, 4.003), (-0.1693, -0.6234, 4.003), (-0.3387, -0.6234, 4.003), (-0.3387, -0.8164, 4.003), (0.1693, -0.8164, 4.003), (0.1693, -0.6234, 4.003), (-0.1693, -0.8164, 4.003), (0.254, -0.8033, 4.003), (0.2647, -0.8023, 4.003), (0.275, -0.7991, 4.003), (0.2845, -0.794, 4.003), (0.2929, -0.7872, 4.003), (0.2997, -0.7789, 4.003), (0.3048, -0.7694, 4.003), (0.3079, -0.7591, 4.003), (0.3089, -0.7484, 4.003), (0.3079, -0.7377, 4.003), (0.3048, -0.7274, 4.003), (0.2997, -0.7179, 4.003), (0.2929, -0.7095, 4.003), (0.2845, -0.7027, 4.003), (0.275, -0.6976, 4.003), (0.2647, -0.6945, 4.003), (0.254, -0.6934, 4.003), (0.2433, -0.6945, 4.003), (0.233, -0.6976, 4.003), (0.2235, -0.7027, 4.003), (0.2152, -0.7095, 4.003), (0.2083, -0.7179, 4.003), (0.2033, -0.7274, 4.003), (0.2001, -0.7377, 4.003), (0.1991, -0.7484, 4.003), (0.2001, -0.7591, 4.003), (0.2033, -0.7694, 4.003), (0.2083, -0.7789, 4.003), (0.2152, -0.7872, 4.003), (0.2235, -0.794, 4.003), (0.233, -0.7991, 4.003), (0.2433, -0.8023, 4.003), (0.254, -0.8033, -0.9193), (0.2647, -0.8023, -0.9193), (0.275, -0.7991, -0.9193), (0.2845, -0.794, -0.9193), (0.2929, -0.7872, -0.9193), (0.2997, -0.7789, -0.9193), (0.3048, -0.7694, -0.9193), (0.3079, -0.7591, -0.9193), (0.3089, -0.7484, -0.9193), (0.3079, -0.7377, -0.9193), (0.3048, -0.7274, -0.9193), (0.2997, -0.7179, -0.9193), (0.2929, -0.7095, -0.9193), (0.2845, -0.7027, -0.9193), (0.275, -0.6976, -0.9193), (0.2647, -0.6945, -0.9193), (0.254, -0.6934, -0.9193), (0.2433, -0.6945, -0.9193), (0.233, -0.6976, -0.9193), (0.2235, -0.7027, -0.9193), (0.2152, -0.7095, -0.9193), (0.2083, -0.7179, -0.9193), (0.2033, -0.7274, -0.9193), (0.2001, -0.7377, -0.9193), (0.1991, -0.7484, -0.9193), (0.2001, -0.7591, -0.9193), (0.2033, -0.7694, -0.9193), (0.2083, -0.7789, -0.9193), (0.2152, -0.7872, -0.9193), (0.2235, -0.794, -0.9193), (0.233, -0.7991, -0.9193), (0.2433, -0.8023, -0.9193), (-0.254, -0.8035, 4.003), (-0.2433, -0.8024, 4.003), (-0.2329, -0.7993, 4.003), (-0.2234, -0.7942, 4.003), (-0.2151, -0.7873, 4.003), (-0.2082, -0.779, 4.003), (-0.2031, -0.7695, 4.003), (-0.2, -0.7591, 4.003), (-0.1989, -0.7484, 4.003), (-0.2, -0.7376, 4.003), (-0.2031, -0.7273, 4.003), (-0.2082, -0.7178, 4.003), (-0.2151, -0.7094, 4.003), (-0.2234, -0.7026, 4.003), (-0.2329, -0.6975, 4.003), (-0.2433, -0.6944, 4.003), (-0.254, -0.6933, 4.003), (-0.2647, -0.6944, 4.003), (-0.2751, -0.6975, 4.003), (-0.2846, -0.7026, 4.003), (-0.2929, -0.7094, 4.003), (-0.2998, -0.7178, 4.003), (-0.3049, -0.7273, 4.003), (-0.308, -0.7376, 4.003), (-0.3091, -0.7484, 4.003), (-0.308, -0.7591, 4.003), (-0.3049, -0.7695, 4.003), (-0.2998, -0.779, 4.003), (-0.2929, -0.7873, 4.003), (-0.2846, -0.7942, 4.003), (-0.2751, -0.7993, 4.003), (-0.2647, -0.8024, 4.003), (-0.254, -0.8035, -0.9193), (-0.2433, -0.8024, -0.9193), (-0.2329, -0.7993, -0.9193), (-0.2234, -0.7942, -0.9193), (-0.2151, -0.7873, -0.9193), (-0.2082, -0.779, -0.9193), (-0.2031, -0.7695, -0.9193), (-0.2, -0.7591, -0.9193), (-0.1989, -0.7484, -0.9193), (-0.2, -0.7376, -0.9193), (-0.2031, -0.7273, -0.9193), (-0.2082, -0.7178, -0.9193), (-0.2151, -0.7094, -0.9193), (-0.2234, -0.7026, -0.9193), (-0.2329, -0.6975, -0.9193), (-0.2433, -0.6944, -0.9193), (-0.254, -0.6933, -0.9193), (-0.2647, -0.6944, -0.9193), (-0.2751, -0.6975, -0.9193), (-0.2846, -0.7026, -0.9193), (-0.2929, -0.7094, -0.9193), (-0.2998, -0.7178, -0.9193), (-0.3049, -0.7273, -0.9193), (-0.308, -0.7376, -0.9193), (-0.3091, -0.7484, -0.9193), (-0.308, -0.7591, -0.9193), (-0.3049, -0.7695, -0.9193), (-0.2998, -0.779, -0.9193), (-0.2929, -0.7873, -0.9193), (-0.2846, -0.7942, -0.9193), (-0.2751, -0.7993, -0.9193), (-0.2647, -0.8024, -0.9193), (-0.1693, -0.8164, 1.003), (0.1693, -0.8164, 1.003), (-0.3355, 0.8272, 4.003), (-0.1743, 0.8761, 4.003), (0.1802, -0.8742, 4.003), (-0.1743, -0.8761, 4.003), (-0.3418, -0.8253, 4.003), (0.3477, -0.8221, 4.003), (0.1743, 0.8761, 4.003), (0.3418, 0.8253, 4.003), (0.7261, 0.6171, -1.003)], [], [(0, 128, 130, 8), (119, 118, 7, 2), (12, 8, 130, 11, 2), (128, 3, 11, 130), (3, 128, 94, 7), (5, 146, 3, 7, 118, 116, 120, 6), (143, 1, 9, 144), (153, 161, 162, 154), (1, 0, 8, 9), (2, 11, 145, 10, 4, 117, 115, 119), (6, 191, 190, 189, 188, 187, 5), (127, 132, 23, 16), (18, 129, 98, 19), (129, 131, 21, 15), (16, 23, 22, 18), (15, 21, 20, 13), (17, 14, 21, 131, 22), (76, 97, 60, 59), (99, 96, 55, 54), (96, 95, 56, 55), (87, 86, 51, 50), (86, 84, 52, 51), (84, 81, 53, 52), (83, 79, 48, 47), (82, 147, 77, 58, 57), (79, 78, 49, 48), (77, 76, 59, 58), (44, 45, 76, 77), (26, 27, 78, 79), (35, 36, 80, 81), (155, 44, 77, 147), (25, 26, 79, 83), (34, 35, 81, 84), (24, 25, 83, 85), (33, 34, 84, 86), (32, 33, 86, 87), (42, 43, 88, 89), (41, 42, 89, 90), (30, 31, 91, 92), (29, 30, 92, 93), (39, 40, 94, 95), (38, 39, 95, 96), (46, 24, 85, 97), (37, 38, 96, 99), (45, 46, 97, 76), (27, 28, 98, 78), (36, 37, 99, 80), (536, 106, 103, 535), (539, 107, 104, 538), (83, 47, 106, 536, 72), (70, 108, 107, 539, 71), (13, 20, 132, 127), (66, 540, 112, 111, 68), (97, 65, 541, 113, 60), (75, 101, 100, 542, 64), (74, 535, 103, 102, 63), (537, 114, 112, 540), (542, 100, 113, 541), (60, 113, 100, 59), (59, 100, 101, 58), (58, 101, 105, 57), (56, 111, 112, 55), (55, 112, 114, 54), (53, 104, 107, 52), (52, 107, 108, 51), (51, 108, 109, 50), (18, 22, 131, 129), (49, 102, 103, 48), (48, 103, 106, 47), (97, 85, 83, 72, 67, 65), (43, 117, 120, 88), (4, 6, 120, 117), (41, 90, 118, 119), (91, 31, 125, 124), (17, 123, 126, 19), (93, 126, 123, 29), (117, 43, 42, 41, 119, 115), (123, 121, 125, 31, 30, 29), (118, 90, 89, 88, 120, 116), (124, 122, 126, 93, 92, 91), (7, 94, 40, 2), (181, 182, 209, 208), (19, 98, 28, 17), (229, 230, 32, 87), (194, 195, 222, 221), (87, 50, 109, 127), (95, 68, 111, 56), (82, 57, 105, 69, 110), (101, 75, 110, 69, 105), (94, 128, 68, 95), (109, 108, 70, 127), (49, 78, 63, 102), (245, 250, 536, 535), (231, 129, 15, 1, 143, 110, 232), (1, 15, 13, 0), (9, 8, 12, 20, 21, 14), (3, 146, 145, 11), (133, 142, 141, 134), (134, 141, 140, 135), (154, 162, 142, 133), (6, 4, 156, 148), (135, 140, 139, 136), (148, 156, 157, 149), (136, 139, 138, 137), (149, 157, 158, 150), (150, 158, 159, 151), (151, 159, 160, 152), (152, 160, 161, 153), (155, 147, 137, 138), (179, 180, 207, 206), (180, 181, 208, 207), (192, 193, 220, 219), (193, 194, 221, 220), (178, 179, 206, 205), (191, 192, 219, 218), (177, 178, 205, 204), (190, 191, 218, 217), (168, 169, 164, 167), (195, 196, 223, 222), (182, 183, 210, 209), (169, 170, 163, 164), (196, 197, 224, 223), (183, 184, 211, 210), (170, 171, 166, 163), (197, 198, 225, 224), (184, 185, 212, 211), (171, 172, 165, 166), (198, 199, 226, 225), (185, 186, 213, 212), (172, 173, 200, 165), (199, 168, 167, 226), (186, 187, 214, 213), (173, 174, 201, 200), (187, 188, 215, 214), (174, 175, 202, 201), (188, 189, 216, 215), (175, 176, 203, 202), (189, 190, 217, 216), (176, 177, 204, 203), (141, 142, 162, 161, 160, 159, 158, 157, 156, 4, 10, 218, 219, 220, 221, 222, 223, 224, 225, 226, 167, 164, 163, 155, 138, 139, 140), (81, 80, 99, 62, 61, 73), (54, 114, 537, 62, 99), (53, 81, 73, 538, 104), (110, 143, 144, 543, 10, 5), (146, 5, 10, 145), (98, 129, 63, 78), (5, 187, 186, 185, 184, 183, 182, 181, 180, 179, 178, 177, 176, 82, 110), (172, 171, 170, 169, 168, 199, 198, 197, 196, 195, 194, 193, 192, 191, 6, 148, 149, 150, 151, 152, 153, 154, 133, 134, 135, 136, 137, 147, 82, 176, 175, 174, 173), (17, 28, 27, 26, 287, 288, 289, 290, 291, 292, 293, 294, 295, 296, 297, 298, 299, 300, 301, 302, 303, 304, 305, 306, 307, 14), (125, 228, 227, 124), (230, 229, 227, 228), (229, 87, 127, 16, 18, 19, 126, 122, 124, 227), (12, 230, 228, 125, 121, 123, 17, 22, 23, 132, 20), (237, 238, 249, 248), (232, 234, 238, 237), (233, 231, 236, 235), (231, 232, 237, 243, 239, 242, 236), (242, 239, 240, 241), (242, 241, 250, 251), (239, 243, 244, 240), (318, 252, 319), (254, 245, 255), (235, 236, 246, 245), (244, 243, 247, 252), (381, 382, 241, 240, 244), (236, 242, 251, 246), (243, 237, 248, 247), (255, 245, 256), (256, 245, 257), (257, 245, 258), (258, 245, 259), (259, 245, 260), (260, 245, 261), (261, 246, 262), (262, 246, 263), (263, 246, 264), (264, 246, 265), (265, 246, 266), (266, 246, 267), (267, 246, 268), (268, 246, 269), (270, 251, 271), (271, 251, 272), (272, 251, 273), (273, 251, 274), (274, 251, 275), (275, 251, 276), (276, 251, 277), (277, 250, 278), (278, 250, 279), (279, 250, 280), (280, 250, 281), (281, 250, 282), (282, 250, 283), (283, 250, 284), (284, 250, 253), (253, 245, 254), (261, 245, 246), (251, 270, 246), (277, 251, 250), (253, 250, 245), (270, 269, 246), (268, 269, 301, 300), (255, 256, 288, 287), (282, 283, 315, 314), (269, 270, 302, 301), (256, 257, 289, 288), (283, 284, 316, 315), (270, 271, 303, 302), (257, 258, 290, 289), (284, 253, 285, 316), (271, 272, 304, 303), (258, 259, 291, 290), (272, 273, 305, 304), (259, 260, 292, 291), (273, 274, 306, 305), (260, 261, 293, 292), (274, 275, 307, 306), (261, 262, 294, 293), (275, 276, 308, 307), (262, 263, 295, 294), (276, 277, 309, 308), (263, 264, 296, 295), (277, 278, 310, 309), (264, 265, 297, 296), (278, 279, 311, 310), (265, 266, 298, 297), (279, 280, 312, 311), (266, 267, 299, 298), (253, 254, 286, 285), (280, 281, 313, 312), (267, 268, 300, 299), (254, 255, 287, 286), (281, 282, 314, 313), (319, 252, 320), (320, 252, 321), (321, 252, 322), (322, 252, 323), (323, 252, 324), (252, 325, 324), (325, 247, 326), (326, 247, 327), (327, 247, 328), (328, 247, 329), (329, 247, 330), (330, 247, 331), (331, 247, 332), (247, 333, 332), (333, 247, 334), (334, 248, 335), (335, 248, 336), (336, 248, 337), (337, 248, 338), (338, 248, 339), (339, 248, 340), (248, 341, 340), (341, 249, 342), (342, 249, 343), (343, 249, 344), (344, 249, 345), (345, 249, 346), (346, 249, 347), (347, 249, 348), (247, 248, 334), (317, 252, 318), (252, 247, 325), (334, 335, 367, 366), (248, 249, 341), (317, 348, 252), (348, 249, 252), (321, 322, 354, 353), (348, 317, 349, 380), (335, 336, 368, 367), (322, 323, 355, 354), (336, 337, 369, 368), (323, 324, 356, 355), (337, 338, 370, 369), (324, 325, 357, 356), (338, 339, 371, 370), (325, 326, 358, 357), (339, 340, 372, 371), (326, 327, 359, 358), (340, 341, 373, 372), (327, 328, 360, 359), (341, 342, 374, 373), (328, 329, 361, 360), (342, 343, 375, 374), (329, 330, 362, 361), (343, 344, 376, 375), (330, 331, 363, 362), (317, 318, 350, 349), (344, 345, 377, 376), (331, 332, 364, 363), (318, 319, 351, 350), (345, 346, 378, 377), (332, 333, 365, 364), (319, 320, 352, 351), (346, 347, 379, 378), (333, 334, 366, 365), (320, 321, 353, 352), (347, 348, 380, 379), (389, 390, 401, 400), (384, 386, 390, 389), (385, 383, 388, 387), (383, 384, 389, 395, 391, 394, 388), (394, 391, 392, 393), (394, 393, 402, 403), (391, 395, 396, 392), (470, 404, 471), (406, 397, 407), (387, 388, 398, 397), (396, 395, 399, 404), (533, 534, 393, 392, 396), (388, 394, 403, 398), (395, 389, 400, 399), (407, 397, 408), (408, 397, 409), (409, 397, 410), (410, 397, 411), (411, 397, 412), (412, 397, 413), (413, 398, 414), (414, 398, 415), (415, 398, 416), (416, 398, 417), (417, 398, 418), (418, 398, 419), (419, 398, 420), (420, 398, 421), (422, 403, 423), (423, 403, 424), (424, 403, 425), (425, 403, 426), (426, 403, 427), (427, 403, 428), (428, 403, 429), (429, 402, 430), (430, 402, 431), (431, 402, 432), (432, 402, 433), (433, 402, 434), (434, 402, 435), (435, 402, 436), (436, 402, 405), (405, 397, 406), (413, 397, 398), (403, 422, 398), (429, 403, 402), (405, 402, 397), (422, 421, 398), (420, 421, 453, 452), (407, 408, 440, 439), (434, 435, 467, 466), (421, 422, 454, 453), (408, 409, 441, 440), (435, 436, 468, 467), (422, 423, 455, 454), (409, 410, 442, 441), (436, 405, 437, 468), (423, 424, 456, 455), (410, 411, 443, 442), (424, 425, 457, 456), (411, 412, 444, 443), (425, 426, 458, 457), (412, 413, 445, 444), (426, 427, 459, 458), (413, 414, 446, 445), (427, 428, 460, 459), (414, 415, 447, 446), (428, 429, 461, 460), (415, 416, 448, 447), (429, 430, 462, 461), (416, 417, 449, 448), (430, 431, 463, 462), (417, 418, 450, 449), (431, 432, 464, 463), (418, 419, 451, 450), (405, 406, 438, 437), (432, 433, 465, 464), (419, 420, 452, 451), (406, 407, 439, 438), (433, 434, 466, 465), (471, 404, 472), (472, 404, 473), (473, 404, 474), (474, 404, 475), (475, 404, 476), (404, 477, 476), (477, 399, 478), (478, 399, 479), (479, 399, 480), (480, 399, 481), (481, 399, 482), (482, 399, 483), (483, 399, 484), (399, 485, 484), (485, 399, 486), (486, 400, 487), (487, 400, 488), (488, 400, 489), (489, 400, 490), (490, 400, 491), (491, 400, 492), (400, 493, 492), (493, 401, 494), (494, 401, 495), (495, 401, 496), (496, 401, 497), (497, 401, 498), (498, 401, 499), (499, 401, 500), (399, 400, 486), (469, 404, 470), (404, 399, 477), (486, 487, 519, 518), (400, 401, 493), (469, 500, 404), (500, 401, 404), (473, 474, 506, 505), (500, 469, 501, 532), (487, 488, 520, 519), (474, 475, 507, 506), (488, 489, 521, 520), (475, 476, 508, 507), (489, 490, 522, 521), (476, 477, 509, 508), (490, 491, 523, 522), (477, 478, 510, 509), (491, 492, 524, 523), (478, 479, 511, 510), (492, 493, 525, 524), (479, 480, 512, 511), (493, 494, 526, 525), (480, 481, 513, 512), (494, 495, 527, 526), (481, 482, 514, 513), (495, 496, 528, 527), (482, 483, 515, 514), (469, 470, 502, 501), (496, 497, 529, 528), (483, 484, 516, 515), (470, 471, 503, 502), (497, 498, 530, 529), (484, 485, 517, 516), (471, 472, 504, 503), (498, 499, 531, 530), (485, 486, 518, 517), (472, 473, 505, 504), (499, 500, 532, 531), (66, 385, 387, 397, 540), (128, 0, 13, 127, 384, 383), (233, 235, 245, 535, 74), (64, 542, 249, 238, 234), (252, 249, 542, 541), (541, 65, 381, 244, 252), (536, 250, 241, 382, 72), (72, 382, 381, 65, 67), (363, 9, 14, 307, 308, 309, 310, 311, 312, 313, 314, 315, 316, 285, 286, 287, 26, 25, 24, 46, 45, 379, 380, 349, 350, 351, 352, 353, 354, 355, 356, 357, 358, 359, 360, 361, 362), (363, 364, 365, 366, 367, 368, 369, 370, 371, 372, 373, 374, 375, 376, 377, 378, 379, 45, 44, 155, 163, 166, 165, 200, 201, 202, 203, 204, 205, 206, 144, 9), (10, 213, 214, 215, 216, 217, 218), (211, 212, 213, 10, 543, 210), (144, 206, 207, 208, 209, 210, 543), (231, 233, 74, 63, 129), (383, 385, 66, 68, 128), (402, 393, 534, 62, 537), (397, 402, 537, 540), (539, 401, 390, 386, 71), (71, 386, 384, 127, 70), (404, 401, 539, 538), (404, 538, 73, 533, 396), (61, 62, 534, 533, 73), (35, 501, 502, 503, 504, 505, 506, 507, 508, 509, 510, 511, 512, 513, 514, 515, 12, 454, 455, 456, 457, 458, 459, 460, 461, 462, 463, 464, 465, 466, 467, 37, 36), (2, 40, 39, 38, 37, 467, 468, 437, 438, 439, 440, 441, 442, 443, 444, 445, 446, 447, 448, 449, 450, 451, 452, 453, 454, 12), (32, 230, 12, 515, 516, 517, 518, 519, 520, 521, 522, 523, 524, 525, 526, 527, 528, 529, 530, 531, 532, 501, 35, 34, 33), (232, 110, 75, 64, 234)])
me_circle_005.use_remesh_preserve_volume = False
me_circle_005.use_remesh_preserve_attributes = False
me_circle_005.use_mirror_vertex_groups = False
me_circle_005.update()
me_circle_002 = bpy.data.meshes.new('Circle.002')
me_circle_002.from_pydata([(-1.06, 0.6789, -0.9193), (-2.012, -0.6794, -0.9193), (-2.012, 0.6789, -0.9193), (-2.964, -0.6794, -0.9193), (-2.964, 0.6789, -0.9193), (-2.992, 0.1951, -0.9193), (-3.012, 1.966e-05, -0.9193), (-2.992, -0.1951, -0.9193), (-1.031, -0.1951, -0.9193), (-1.012, 2.055e-05, -0.9193), (-1.031, 0.1951, -0.9193), (-1.06, 0.3393, -0.9193), (-1.06, -0.3398, -0.9193), (-2.964, 0.3393, -0.9193), (-2.964, -0.3398, -0.9193), (-1.06, 0.6789, -4.003), (-2.012, -0.6794, -4.003), (-2.012, 0.6789, -4.003), (-2.964, -0.6794, -4.003), (-2.964, 0.6789, -4.003), (-2.992, 0.1951, -4.003), (-3.012, 1.966e-05, -4.003), (-2.992, -0.1951, -4.003), (-1.031, -0.1951, -4.003), (-1.012, 2.055e-05, -4.003), (-1.031, 0.1951, -4.003), (-1.06, 0.3393, -4.003), (-1.06, -0.3398, -4.003), (-2.964, 0.3393, -4.003), (-2.964, -0.3398, -4.003), (-1.277, -0.4383, -0.9193), (-1.332, -0.4437, -0.9193), (-1.386, -0.4599, -0.9193), (-1.435, -0.4862, -0.9193), (-1.478, -0.5216, -0.9193), (-1.513, -0.5647, -0.9193), (-1.54, -0.6139, -0.9193), (-1.556, -0.6673, -0.9193), (-1.561, -0.6794, -0.9193), (-1.06, -0.5359, -0.9193), (-1.076, -0.5216, -0.9193), (-1.119, -0.4862, -0.9193), (-1.168, -0.4599, -0.9193), (-1.221, -0.4437, -0.9193), (-1.56, -0.6794, -4.003), (-1.277, -0.4383, -4.003), (-1.332, -0.4437, -4.003), (-1.386, -0.4599, -4.003), (-1.435, -0.4862, -4.003), (-1.478, -0.5216, -4.003), (-1.513, -0.5647, -4.003), (-1.54, -0.6139, -4.003), (-1.556, -0.6673, -4.003), (-1.06, -0.5359, -4.003), (-1.076, -0.5216, -4.003), (-1.119, -0.4862, -4.003), (-1.168, -0.4599, -4.003), (-1.221, -0.4437, -4.003)], [], [(9, 24, 25, 10), (38, 1, 16, 44), (12, 27, 23, 8), (2, 17, 19, 4), (4, 19, 28, 13), (13, 28, 20, 5), (3, 18, 16, 1), (14, 29, 18, 3), (5, 20, 21, 6), (14, 7, 22, 29), (6, 21, 22, 7), (2, 0, 15, 17), (11, 10, 25, 26), (8, 23, 24, 9), (0, 11, 26, 15), (35, 36, 51, 50), (42, 43, 57, 56), (36, 37, 52, 51), (43, 30, 45, 57), (37, 38, 44, 52), (30, 31, 46, 45), (31, 32, 47, 46), (32, 33, 48, 47), (39, 40, 54, 53), (33, 34, 49, 48), (40, 41, 55, 54), (34, 35, 50, 49), (41, 42, 56, 55), (12, 39, 53, 27), (0, 2, 4, 13, 5, 6, 7, 14, 3, 1, 38, 37, 36, 35, 34, 33, 32, 31, 30, 43, 42, 41, 40, 39, 12, 8, 9, 10, 11), (15, 26, 25, 24, 23, 27, 53, 54, 55, 56, 57, 45, 46, 47, 48, 49, 50, 51, 52, 44, 16, 18, 29, 22, 21, 20, 28, 19, 17)])
me_circle_002.use_remesh_preserve_volume = False
me_circle_002.use_remesh_preserve_attributes = False
me_circle_002.use_mirror_vertex_groups = False
me_circle_002.update()
me_circle_001 = bpy.data.meshes.new('Circle.001')
me_circle_001.from_pydata([(0.8698, -0.6035, 1.003), (0.9519, -0.6794, -1.003), (0.9519, 0.6789, -1.003), (0.8698, 0.6031, 1.003), (0.9519, 0.6789, 1.003), (0.9519, -0.6794, 1.003), (0.1644, -0.6035, 1.003), (-0.9519, -0.6794, -1.003), (-0.9519, -0.6794, 1.003), (4.357e-06, 1.0, -0.9193), (-0.1951, 0.9808, -0.9193), (-0.3827, 0.9239, -0.9193), (-0.5556, 0.8315, -0.9193), (-0.7071, 0.7071, -0.9193), (-0.9808, 0.1951, -0.9193), (-1.0, 1.966e-05, -0.9193), (-0.9808, -0.1951, -0.9193), (-0.7071, -0.7071, -0.9193), (-0.5556, -0.8315, -0.9193), (-0.3827, -0.9239, -0.9193), (-0.1951, -0.9808, -0.9193), (4.684e-06, -1.0, -0.9193), (0.1951, -0.9808, -0.9193), (0.3827, -0.9239, -0.9193), (0.5556, -0.8314, -0.9193), (0.9808, -0.1951, -0.9193), (1.0, 2.055e-05, -0.9193), (0.9808, 0.1951, -0.9193), (0.7071, 0.7071, -0.9193), (0.5556, 0.8315, -0.9193), (0.3827, 0.9239, -0.9193), (0.1951, 0.9808, -0.9193), (-0.1951, 0.9808, 14.0), (-0.3827, 0.9239, 14.0), (-0.5556, 0.8315, 14.0), (-0.7071, 0.7071, 14.0), (-0.5556, -0.8315, 14.0), (-0.3827, -0.9239, 14.0), (-0.1951, -0.9808, 14.0), (0.1951, -0.9808, 14.0), (0.3827, -0.9239, 14.0), (0.5556, -0.8314, 14.0), (0.688, -0.7063, 14.0), (0.5556, 0.8315, 14.0), (0.3827, 0.9239, 14.0), (0.1951, 0.9808, 14.0), (-0.0003436, -0.8932, 1.003), (0.1802, -0.8742, 1.003), (-0.4907, 0.7456, 1.003), (0.3418, 0.8253, 1.003), (0.1743, 0.8761, 1.003), (0.3477, -0.8221, 1.003), (4.386e-06, 0.8933, 1.003), (0.4963, -0.7427, 1.003), (-0.4963, -0.7427, 1.003), (-0.3418, -0.8253, 1.003), (-0.1743, 0.8761, 1.003), (-0.1743, -0.8761, 1.003), (-0.3355, 0.8272, 1.003), (0.4963, 0.7427, 1.003), (0.3827, 0.9239, 1.09), (0.5556, 0.8315, 1.09), (-0.5494, 0.8348, 1.164), (-0.376, 0.9259, 1.164), (4.684e-06, -1.0, 1.09), (-0.1951, -0.9808, 1.09), (0.7071, 0.7071, 1.09), (-0.1951, 0.9808, 1.09), (-0.3827, -0.9239, 1.09), (4.357e-06, 1.0, 1.09), (-0.5556, -0.8315, 1.09), (-0.7071, -0.7071, 1.09), (0.9808, 0.1951, 1.09), (1.0, 2.055e-05, 1.09), (0.9808, -0.1951, 1.09), (-0.9808, -0.1951, 1.09), (-1.0, 1.966e-05, 1.09), (-0.9808, 0.1951, 1.09), (0.688, -0.7063, 1.09), (0.5556, -0.8314, 1.09), (0.3888, -0.9206, 1.164), (0.1951, 0.9808, 1.09), (-0.7071, 0.7071, 1.09), (0.2018, -0.9787, 1.164), (0.3418, 0.8253, 14.0), (0.4963, 0.7427, 14.0), (-0.4907, 0.7456, 14.0), (-0.3355, 0.8272, 14.0), (-0.1743, -0.8761, 14.0), (-0.1743, 0.8761, 14.0), (-0.3418, -0.8253, 14.0), (-0.4963, -0.7427, 14.0), (0.6316, -0.6316, 14.0), (0.4963, -0.7427, 14.0), (0.3477, -0.8221, 14.0), (0.1743, 0.8761, 14.0), (-0.6319, 0.6314, 14.0), (0.1802, -0.8742, 14.0), (0.9519, -0.0002406, -1.003), (0.9519, -0.0002406, 1.003), (0.9519, 0.3393, -1.003), (0.9519, -0.3398, 1.003), (0.9519, -0.3398, -1.003), (0.9519, 0.3393, 1.003), (-0.9519, -0.0002406, -1.003), (-0.9519, 0.3393, -1.003), (-0.9519, -0.3398, 1.003), (-0.9519, -0.3398, -1.003), (-0.9519, 0.3393, 1.003), (-0.6031, -0.625, 1.003), (0.625, -0.6035, 1.003), (-0.625, 0.6031, 1.003), (0.6105, -0.8208, 1.003), (0.6408, -0.8457, 1.003), (0.6753, -0.8642, 1.003), (0.7129, -0.8756, 1.003), (0.7519, -0.8794, 1.003), (0.7909, -0.8756, 1.003), (0.8284, -0.8642, 1.003), (0.863, -0.8457, 1.003), (0.8933, -0.8208, 1.003), (0.9182, -0.7905, 1.003), (0.9366, -0.7559, 1.003), (0.948, -0.7184, 1.003), (0.5981, -0.7965, 1.09), (0.6105, -0.8208, -0.9649), (0.6408, -0.8457, -0.9649), (0.6753, -0.8642, -0.9649), (0.7129, -0.8756, -0.9649), (0.7519, -0.8794, -0.9649), (0.7909, -0.8756, -0.9649), (0.8284, -0.8642, -0.9649), (0.863, -0.8457, -0.9649), (0.8933, -0.8208, -0.9649), (0.9182, -0.7905, -0.9649), (0.9366, -0.7559, -0.9649), (0.948, -0.7184, -0.9649), (0.5981, -0.7965, -0.9193), (0.7496, -0.7807, -0.9193), (0.7364, -0.7737, -0.9193), (0.7153, -0.7525, -0.9193), (0.7248, -0.7641, -0.9193), (0.7939, -0.6349, -0.9193), (0.8082, -0.6393, -0.9193), (0.8215, -0.6463, -0.9193), (0.8331, -0.6559, -0.9193), (0.8426, -0.6675, -0.9193), (0.8497, -0.6807, -0.9193), (0.854, -0.6951, -0.9193), (0.8555, -0.71, -0.9193), (0.854, -0.7249, -0.9193), (0.8497, -0.7393, -0.9193), (0.8426, -0.7525, -0.9193), (0.8331, -0.7641, -0.9193), (0.8215, -0.7737, -0.9193), (0.8082, -0.7807, -0.9193), (0.7939, -0.7851, -0.9193), (0.7789, -0.7866, -0.9193), (0.764, -0.7851, -0.9193), (0.7082, -0.7393, -0.9193), (0.7038, -0.7249, -0.9193), (0.7024, -0.71, -0.9193), (0.7038, -0.6951, -0.9193), (0.7082, -0.6807, -0.9193), (0.7153, -0.6675, -0.9193), (0.7248, -0.6559, -0.9193), (0.7364, -0.6463, -0.9193), (0.7496, -0.6393, -0.9193), (0.764, -0.6349, -0.9193), (0.7789, -0.6334, -0.9193), (0.7789, -0.6334, 1.037), (0.764, -0.6349, 1.037), (0.7496, -0.6393, 1.037), (0.7364, -0.6463, 1.037), (0.7248, -0.6559, 1.037), (0.7153, -0.6675, 1.037), (0.7082, -0.6807, 1.037), (0.7038, -0.6951, 1.037), (0.7024, -0.71, 1.037), (0.7038, -0.7249, 1.037), (0.7082, -0.7393, 1.037), (0.7153, -0.7525, 1.037), (0.7248, -0.7641, 1.037), (0.7364, -0.7737, 1.037), (0.7496, -0.7807, 1.037), (0.764, -0.7851, 1.037), (0.7789, -0.7866, 1.037), (0.7939, -0.7851, 1.037), (0.8082, -0.7807, 1.037), (0.8215, -0.7737, 1.037), (0.8331, -0.7641, 1.037), (0.8426, -0.7525, 1.037), (0.8497, -0.7393, 1.037), (0.854, -0.7249, 1.037), (0.8555, -0.71, 1.037), (0.854, -0.6951, 1.037), (0.8497, -0.6807, 1.037), (0.8426, -0.6675, 1.037), (0.8331, -0.6559, 1.037), (0.8215, -0.6463, 1.037), (0.8082, -0.6393, 1.037), (0.7939, -0.6349, 1.037), (0.8898, -0.6799, -0.9602), (0.1644, 0.6031, 1.003), (0.1644, -0.6035, -0.9614), (0.8698, -0.6035, -0.9614), (0.1644, 0.6031, -0.9614), (0.8698, 0.6031, -0.9614), (-0.3355, 0.6232, 1.003), (0.3418, 0.6232, 1.003), (-0.3355, 0.8162, 1.003), (0.3418, 0.8162, 1.003), (-0.3355, 0.8162, 2.003), (-0.3355, 0.6232, 2.003), (0.3418, 0.6232, 2.003), (0.3418, 0.8162, 2.003), (0.003165, 0.6232, 2.003), (0.003165, 0.8162, 2.003), (-0.1662, 0.8162, 2.003), (-0.1662, 0.6232, 2.003), (0.1725, 0.6232, 2.003), (0.1725, 0.8162, 2.003), (-0.3355, 0.8162, 4.003), (-0.3355, 0.6232, 4.003), (0.1725, 0.6232, 4.003), (0.3418, 0.6232, 4.003), (0.3418, 0.8162, 4.003), (-0.1662, 0.8162, 4.003), (-0.1662, 0.6232, 4.003), (0.1725, 0.8162, 4.003), (-0.2508, 0.8031, 4.003), (-0.2616, 0.802, 4.003), (-0.2719, 0.7989, 4.003), (-0.2814, 0.7938, 4.003), (-0.2897, 0.787, 4.003), (-0.2965, 0.7787, 4.003), (-0.3016, 0.7692, 4.003), (-0.3047, 0.7589, 4.003), (-0.3058, 0.7482, 4.003), (-0.3047, 0.7375, 4.003), (-0.3016, 0.7272, 4.003), (-0.2965, 0.7177, 4.003), (-0.2897, 0.7093, 4.003), (-0.2814, 0.7025, 4.003), (-0.2719, 0.6974, 4.003), (-0.2616, 0.6943, 4.003), (-0.2508, 0.6933, 4.003), (-0.2401, 0.6943, 4.003), (-0.2298, 0.6974, 4.003), (-0.2203, 0.7025, 4.003), (-0.212, 0.7093, 4.003), (-0.2052, 0.7177, 4.003), (-0.2001, 0.7272, 4.003), (-0.197, 0.7375, 4.003), (-0.1959, 0.7482, 4.003), (-0.197, 0.7589, 4.003), (-0.2001, 0.7692, 4.003), (-0.2052, 0.7787, 4.003), (-0.212, 0.787, 4.003), (-0.2203, 0.7938, 4.003), (-0.2298, 0.7989, 4.003), (-0.2401, 0.802, 4.003), (-0.2508, 0.8031, -0.9193), (-0.2616, 0.802, -0.9193), (-0.2719, 0.7989, -0.9193), (-0.2814, 0.7938, -0.9193), (-0.2897, 0.787, -0.9193), (-0.2965, 0.7787, -0.9193), (-0.3016, 0.7692, -0.9193), (-0.3047, 0.7589, -0.9193), (-0.3058, 0.7482, -0.9193), (-0.3047, 0.7375, -0.9193), (-0.3016, 0.7272, -0.9193), (-0.2965, 0.7177, -0.9193), (-0.2897, 0.7093, -0.9193), (-0.2814, 0.7025, -0.9193), (-0.2719, 0.6974, -0.9193), (-0.2616, 0.6943, -0.9193), (-0.2508, 0.6933, -0.9193), (-0.2401, 0.6943, -0.9193), (-0.2298, 0.6974, -0.9193), (-0.2203, 0.7025, -0.9193), (-0.212, 0.7093, -0.9193), (-0.2052, 0.7177, -0.9193), (-0.2001, 0.7272, -0.9193), (-0.197, 0.7375, -0.9193), (-0.1959, 0.7482, -0.9193), (-0.197, 0.7589, -0.9193), (-0.2001, 0.7692, -0.9193), (-0.2052, 0.7787, -0.9193), (-0.212, 0.787, -0.9193), (-0.2203, 0.7938, -0.9193), (-0.2298, 0.7989, -0.9193), (-0.2401, 0.802, -0.9193), (0.2572, 0.8032, 4.003), (0.2464, 0.8022, 4.003), (0.2361, 0.799, 4.003), (0.2266, 0.794, 4.003), (0.2182, 0.7871, 4.003), (0.2114, 0.7788, 4.003), (0.2063, 0.7692, 4.003), (0.2032, 0.7589, 4.003), (0.2021, 0.7482, 4.003), (0.2032, 0.7374, 4.003), (0.2063, 0.7271, 4.003), (0.2114, 0.7176, 4.003), (0.2182, 0.7092, 4.003), (0.2266, 0.7024, 4.003), (0.2361, 0.6973, 4.003), (0.2464, 0.6942, 4.003), (0.2572, 0.6931, 4.003), (0.2679, 0.6942, 4.003), (0.2782, 0.6973, 4.003), (0.2878, 0.7024, 4.003), (0.2961, 0.7092, 4.003), (0.303, 0.7176, 4.003), (0.308, 0.7271, 4.003), (0.3112, 0.7374, 4.003), (0.3122, 0.7482, 4.003), (0.3112, 0.7589, 4.003), (0.308, 0.7692, 4.003), (0.303, 0.7788, 4.003), (0.2961, 0.7871, 4.003), (0.2878, 0.794, 4.003), (0.2782, 0.799, 4.003), (0.2679, 0.8022, 4.003), (0.2572, 0.8032, -0.9193), (0.2464, 0.8022, -0.9193), (0.2361, 0.799, -0.9193), (0.2266, 0.794, -0.9193), (0.2182, 0.7871, -0.9193), (0.2114, 0.7788, -0.9193), (0.2063, 0.7692, -0.9193), (0.2032, 0.7589, -0.9193), (0.2021, 0.7482, -0.9193), (0.2032, 0.7374, -0.9193), (0.2063, 0.7271, -0.9193), (0.2114, 0.7176, -0.9193), (0.2182, 0.7092, -0.9193), (0.2266, 0.7024, -0.9193), (0.2361, 0.6973, -0.9193), (0.2464, 0.6942, -0.9193), (0.2572, 0.6931, -0.9193), (0.2679, 0.6942, -0.9193), (0.2782, 0.6973, -0.9193), (0.2878, 0.7024, -0.9193), (0.2961, 0.7092, -0.9193), (0.303, 0.7176, -0.9193), (0.308, 0.7271, -0.9193), (0.3112, 0.7374, -0.9193), (0.3122, 0.7482, -0.9193), (0.3112, 0.7589, -0.9193), (0.308, 0.7692, -0.9193), (0.303, 0.7788, -0.9193), (0.2961, 0.7871, -0.9193), (0.2878, 0.794, -0.9193), (0.2782, 0.799, -0.9193), (0.2679, 0.8022, -0.9193), (-0.3355, 0.8272, 4.003), (-0.1743, 0.8761, 4.003), (0.1743, 0.8761, 4.003), (0.3418, 0.8253, 4.003), (0.1725, 0.8162, 1.003), (-0.1662, 0.8162, 1.003), (0.3387, -0.6234, 1.003), (-0.3387, -0.6234, 1.003), (0.3387, -0.8164, 1.003), (-0.3387, -0.8164, 1.003), (0.3387, -0.8164, 2.003), (0.3387, -0.6234, 2.003), (-0.3387, -0.6234, 2.003), (-0.3387, -0.8164, 2.003), (4.57e-06, -0.6234, 2.003), (4.582e-06, -0.8164, 2.003), (0.1693, -0.8164, 2.003), (0.1693, -0.6234, 2.003), (-0.1693, -0.6234, 2.003), (-0.1693, -0.8164, 2.003), (0.3387, -0.8164, 4.003), (0.3387, -0.6234, 4.003), (-0.1693, -0.6234, 4.003), (-0.3387, -0.6234, 4.003), (-0.3387, -0.8164, 4.003), (0.1693, -0.8164, 4.003), (0.1693, -0.6234, 4.003), (-0.1693, -0.8164, 4.003), (0.254, -0.8034, 4.003), (0.2647, -0.8023, 4.003), (0.2751, -0.7992, 4.003), (0.2846, -0.7941, 4.003), (0.2929, -0.7873, 4.003), (0.2998, -0.7789, 4.003), (0.3049, -0.7694, 4.003), (0.308, -0.7591, 4.003), (0.309, -0.7484, 4.003), (0.308, -0.7376, 4.003), (0.3049, -0.7273, 4.003), (0.2998, -0.7178, 4.003), (0.2929, -0.7095, 4.003), (0.2846, -0.7026, 4.003), (0.2751, -0.6975, 4.003), (0.2647, -0.6944, 4.003), (0.254, -0.6933, 4.003), (0.2433, -0.6944, 4.003), (0.233, -0.6975, 4.003), (0.2234, -0.7026, 4.003), (0.2151, -0.7095, 4.003), (0.2083, -0.7178, 4.003), (0.2032, -0.7273, 4.003), (0.2, -0.7376, 4.003), (0.199, -0.7484, 4.003), (0.2, -0.7591, 4.003), (0.2032, -0.7694, 4.003), (0.2083, -0.7789, 4.003), (0.2151, -0.7873, 4.003), (0.2234, -0.7941, 4.003), (0.233, -0.7992, 4.003), (0.2433, -0.8023, 4.003), (0.254, -0.8034, -0.9193), (0.2647, -0.8023, -0.9193), (0.2751, -0.7992, -0.9193), (0.2846, -0.7941, -0.9193), (0.2929, -0.7873, -0.9193), (0.2998, -0.7789, -0.9193), (0.3049, -0.7694, -0.9193), (0.308, -0.7591, -0.9193), (0.309, -0.7484, -0.9193), (0.308, -0.7376, -0.9193), (0.3049, -0.7273, -0.9193), (0.2998, -0.7178, -0.9193), (0.2929, -0.7095, -0.9193), (0.2846, -0.7026, -0.9193), (0.2751, -0.6975, -0.9193), (0.2647, -0.6944, -0.9193), (0.254, -0.6933, -0.9193), (0.2433, -0.6944, -0.9193), (0.233, -0.6975, -0.9193), (0.2234, -0.7026, -0.9193), (0.2151, -0.7095, -0.9193), (0.2083, -0.7178, -0.9193), (0.2032, -0.7273, -0.9193), (0.2, -0.7376, -0.9193), (0.199, -0.7484, -0.9193), (0.2, -0.7591, -0.9193), (0.2032, -0.7694, -0.9193), (0.2083, -0.7789, -0.9193), (0.2151, -0.7873, -0.9193), (0.2234, -0.7941, -0.9193), (0.233, -0.7992, -0.9193), (0.2433, -0.8023, -0.9193), (-0.254, -0.8035, 4.003), (-0.2433, -0.8024, 4.003), (-0.2329, -0.7993, 4.003), (-0.2234, -0.7942, 4.003), (-0.2151, -0.7873, 4.003), (-0.2082, -0.779, 4.003), (-0.2031, -0.7695, 4.003), (-0.2, -0.7591, 4.003), (-0.1989, -0.7484, 4.003), (-0.2, -0.7376, 4.003), (-0.2031, -0.7273, 4.003), (-0.2082, -0.7178, 4.003), (-0.2151, -0.7094, 4.003), (-0.2234, -0.7026, 4.003), (-0.2329, -0.6975, 4.003), (-0.2433, -0.6943, 4.003), (-0.254, -0.6933, 4.003), (-0.2648, -0.6943, 4.003), (-0.2751, -0.6975, 4.003), (-0.2846, -0.7026, 4.003), (-0.293, -0.7094, 4.003), (-0.2998, -0.7178, 4.003), (-0.3049, -0.7273, 4.003), (-0.308, -0.7376, 4.003), (-0.3091, -0.7484, 4.003), (-0.308, -0.7591, 4.003), (-0.3049, -0.7695, 4.003), (-0.2998, -0.779, 4.003), (-0.293, -0.7873, 4.003), (-0.2846, -0.7942, 4.003), (-0.2751, -0.7993, 4.003), (-0.2648, -0.8024, 4.003), (-0.254, -0.8035, -0.9193), (-0.2433, -0.8024, -0.9193), (-0.2329, -0.7993, -0.9193), (-0.2234, -0.7942, -0.9193), (-0.2151, -0.7873, -0.9193), (-0.2082, -0.779, -0.9193), (-0.2031, -0.7695, -0.9193), (-0.2, -0.7591, -0.9193), (-0.1989, -0.7484, -0.9193), (-0.2, -0.7376, -0.9193), (-0.2031, -0.7273, -0.9193), (-0.2082, -0.7178, -0.9193), (-0.2151, -0.7094, -0.9193), (-0.2234, -0.7026, -0.9193), (-0.2329, -0.6975, -0.9193), (-0.2433, -0.6943, -0.9193), (-0.254, -0.6933, -0.9193), (-0.2648, -0.6943, -0.9193), (-0.2751, -0.6975, -0.9193), (-0.2846, -0.7026, -0.9193), (-0.293, -0.7094, -0.9193), (-0.2998, -0.7178, -0.9193), (-0.3049, -0.7273, -0.9193), (-0.308, -0.7376, -0.9193), (-0.3091, -0.7484, -0.9193), (-0.308, -0.7591, -0.9193), (-0.3049, -0.7695, -0.9193), (-0.2998, -0.779, -0.9193), (-0.293, -0.7873, -0.9193), (-0.2846, -0.7942, -0.9193), (-0.2751, -0.7993, -0.9193), (-0.2648, -0.8024, -0.9193), (-0.1693, -0.8164, 1.003), (0.1693, -0.8164, 1.003), (-0.1743, -0.8761, 4.003), (-0.3418, -0.8253, 4.003), (0.1802, -0.8742, 4.003), (0.3477, -0.8221, 4.003), (-0.9519, 0.6165, 1.003), (-0.9519, 0.6165, -1.003), (-0.8902, 0.686, 1.025), (-0.8902, 0.686, -0.9822), (-0.9808, -0.1951, 14.0), (-0.9239, -0.3827, 14.0), (-0.8315, -0.5556, 14.0), (-0.8315, 0.5556, 14.0), (-0.9239, 0.3827, 14.0), (-0.9808, 0.1951, 14.0), (-0.7456, -0.4907, 1.003), (-0.8253, 0.3418, 1.003), (-0.8761, 0.1743, 1.003), (-0.8761, -0.1743, 1.003), (-0.8272, -0.3355, 1.003), (-0.7427, 0.4963, 1.003), (-0.9239, 0.3827, 1.003), (-0.8315, 0.5556, 1.003), (-0.8348, -0.5494, 1.164), (-0.9259, -0.376, 1.164), (-0.8253, 0.3418, 14.0), (-0.7427, 0.4963, 14.0), (-0.7456, -0.4907, 14.0), (-0.8272, -0.3355, 14.0), (-0.8761, -0.1743, 14.0), (-0.8761, 0.1743, 14.0), (-0.8272, -0.3355, 4.003), (-0.8761, -0.1743, 4.003), (-0.8761, 0.1743, 4.003), (-0.8253, 0.3418, 4.003), (-0.6234, -0.3387, 1.003), (-0.6234, 0.3387, 1.003), (-0.8164, -0.3387, 1.003), (-0.8164, 0.3387, 1.003), (-0.8164, -0.3387, 2.003), (-0.6234, -0.3387, 2.003), (-0.6234, 0.3387, 2.003), (-0.8164, 0.3387, 2.003), (-0.6234, -4.543e-06, 2.003), (-0.8164, -4.546e-06, 2.003), (-0.8164, -0.1693, 2.003), (-0.6234, -0.1693, 2.003), (-0.6234, 0.1693, 2.003), (-0.8164, 0.1693, 2.003), (-0.8164, -0.3387, 4.003), (-0.6234, -0.3387, 4.003), (-0.6234, 0.1693, 4.003), (-0.6234, 0.3387, 4.003), (-0.8164, 0.3387, 4.003), (-0.8164, -0.1693, 4.003), (-0.6234, -0.1693, 4.003), (-0.8164, 0.1693, 4.003), (-0.8034, -0.254, 4.003), (-0.8023, -0.2647, 4.003), (-0.7992, -0.2751, 4.003), (-0.7941, -0.2846, 4.003), (-0.7873, -0.2929, 4.003), (-0.7789, -0.2998, 4.003), (-0.7694, -0.3049, 4.003), (-0.7591, -0.308, 4.003), (-0.7484, -0.309, 4.003), (-0.7376, -0.308, 4.003), (-0.7273, -0.3049, 4.003), (-0.7178, -0.2998, 4.003), (-0.7095, -0.2929, 4.003), (-0.7026, -0.2846, 4.003), (-0.6975, -0.2751, 4.003), (-0.6944, -0.2647, 4.003), (-0.6933, -0.254, 4.003), (-0.6944, -0.2433, 4.003), (-0.6975, -0.233, 4.003), (-0.7026, -0.2234, 4.003), (-0.7095, -0.2151, 4.003), (-0.7178, -0.2083, 4.003), (-0.7273, -0.2032, 4.003), (-0.7376, -0.2, 4.003), (-0.7484, -0.199, 4.003), (-0.7591, -0.2, 4.003), (-0.7694, -0.2032, 4.003), (-0.7789, -0.2083, 4.003), (-0.7873, -0.2151, 4.003), (-0.7941, -0.2234, 4.003), (-0.7992, -0.233, 4.003), (-0.8023, -0.2433, 4.003), (-0.8034, -0.254, -0.9193), (-0.8023, -0.2647, -0.9193), (-0.7992, -0.2751, -0.9193), (-0.7941, -0.2846, -0.9193), (-0.7873, -0.2929, -0.9193), (-0.7789, -0.2998, -0.9193), (-0.7694, -0.3049, -0.9193), (-0.7591, -0.308, -0.9193), (-0.7484, -0.309, -0.9193), (-0.7376, -0.308, -0.9193), (-0.7273, -0.3049, -0.9193), (-0.7178, -0.2998, -0.9193), (-0.7095, -0.2929, -0.9193), (-0.7026, -0.2846, -0.9193), (-0.6975, -0.2751, -0.9193), (-0.6944, -0.2647, -0.9193), (-0.6933, -0.254, -0.9193), (-0.6944, -0.2433, -0.9193), (-0.6975, -0.233, -0.9193), (-0.7026, -0.2234, -0.9193), (-0.7095, -0.2151, -0.9193), (-0.7178, -0.2083, -0.9193), (-0.7273, -0.2032, -0.9193), (-0.7376, -0.2, -0.9193), (-0.7484, -0.199, -0.9193), (-0.7591, -0.2, -0.9193), (-0.7694, -0.2032, -0.9193), (-0.7789, -0.2083, -0.9193), (-0.7873, -0.2151, -0.9193), (-0.7941, -0.2234, -0.9193), (-0.7992, -0.233, -0.9193), (-0.8023, -0.2433, -0.9193), (-0.8035, 0.254, 4.003), (-0.8024, 0.2433, 4.003), (-0.7993, 0.2329, 4.003), (-0.7942, 0.2234, 4.003), (-0.7873, 0.2151, 4.003), (-0.779, 0.2082, 4.003), (-0.7695, 0.2031, 4.003), (-0.7591, 0.2, 4.003), (-0.7484, 0.1989, 4.003), (-0.7376, 0.2, 4.003), (-0.7273, 0.2031, 4.003), (-0.7178, 0.2082, 4.003), (-0.7094, 0.2151, 4.003), (-0.7026, 0.2234, 4.003), (-0.6975, 0.2329, 4.003), (-0.6943, 0.2433, 4.003), (-0.6933, 0.254, 4.003), (-0.6943, 0.2648, 4.003), (-0.6975, 0.2751, 4.003), (-0.7026, 0.2846, 4.003), (-0.7094, 0.293, 4.003), (-0.7178, 0.2998, 4.003), (-0.7273, 0.3049, 4.003), (-0.7376, 0.308, 4.003), (-0.7484, 0.3091, 4.003), (-0.7591, 0.308, 4.003), (-0.7695, 0.3049, 4.003), (-0.779, 0.2998, 4.003), (-0.7873, 0.293, 4.003), (-0.7942, 0.2846, 4.003), (-0.7993, 0.2751, 4.003), (-0.8024, 0.2648, 4.003), (-0.8035, 0.254, -0.9193), (-0.8024, 0.2433, -0.9193), (-0.7993, 0.2329, -0.9193), (-0.7942, 0.2234, -0.9193), (-0.7873, 0.2151, -0.9193), (-0.779, 0.2082, -0.9193), (-0.7695, 0.2031, -0.9193), (-0.7591, 0.2, -0.9193), (-0.7484, 0.1989, -0.9193), (-0.7376, 0.2, -0.9193), (-0.7273, 0.2031, -0.9193), (-0.7178, 0.2082, -0.9193), (-0.7094, 0.2151, -0.9193), (-0.7026, 0.2234, -0.9193), (-0.6975, 0.2329, -0.9193), (-0.6943, 0.2433, -0.9193), (-0.6933, 0.254, -0.9193), (-0.6943, 0.2648, -0.9193), (-0.6975, 0.2751, -0.9193), (-0.7026, 0.2846, -0.9193), (-0.7094, 0.293, -0.9193), (-0.7178, 0.2998, -0.9193), (-0.7273, 0.3049, -0.9193), (-0.7376, 0.308, -0.9193), (-0.7484, 0.3091, -0.9193), (-0.7591, 0.308, -0.9193), (-0.7695, 0.3049, -0.9193), (-0.779, 0.2998, -0.9193), (-0.7873, 0.293, -0.9193), (-0.7942, 0.2846, -0.9193), (-0.7993, 0.2751, -0.9193), (-0.8024, 0.2648, -0.9193), (-0.8164, 0.1693, 1.003), (-0.8164, -0.1693, 1.003)], [], [(102, 101, 5, 1), (3, 0, 5, 101, 99, 103, 4), (1, 2, 100, 98, 102), (107, 7, 8, 106), (62, 82, 35, 34), (60, 81, 45, 44), (83, 80, 40, 39), (80, 79, 41, 40), (79, 124, 78, 42, 41), (70, 68, 37, 36), (68, 65, 38, 37), (67, 63, 33, 32), (63, 62, 34, 33), (61, 60, 44, 43), (29, 30, 60, 61), (11, 12, 62, 63), (20, 21, 64, 65), (28, 29, 61, 66), (10, 11, 63, 67), (19, 20, 65, 68), (9, 10, 67, 69), (18, 19, 68, 70), (17, 18, 70, 71), (26, 27, 72, 73), (25, 26, 73, 74), (15, 16, 75, 76), (14, 15, 76, 77), (23, 24, 79, 80), (31, 9, 69, 81), (22, 23, 80, 83), (30, 31, 81, 60), (12, 13, 82, 62), (21, 22, 83, 64), (359, 89, 87, 358), (517, 90, 88, 516), (54, 91, 90, 517, 55), (51, 519, 94, 93, 53), (65, 64, 83, 47, 46, 57), (59, 85, 84, 361, 49), (58, 358, 87, 86, 48), (518, 97, 94, 519), (38, 65, 57, 516, 88), (361, 84, 95, 360), (45, 95, 84, 44), (44, 84, 85, 43), (42, 92, 93, 41), (41, 93, 94, 40), (40, 94, 97, 39), (67, 32, 89, 359, 56), (81, 50, 360, 95, 45), (38, 88, 90, 37), (37, 90, 91, 36), (35, 96, 86, 34), (34, 86, 87, 33), (33, 87, 89, 32), (81, 69, 67, 56, 52, 50), (27, 100, 103, 72), (2, 4, 103, 100), (25, 74, 101, 102), (75, 16, 107, 106), (77, 108, 105, 14), (100, 27, 26, 25, 102, 98), (105, 104, 107, 16, 15, 14), (101, 74, 73, 72, 103, 99), (106, 8, 71, 538, 539), (66, 4, 2, 28), (522, 82, 13, 523), (8, 7, 17, 71), (3, 4, 66), (78, 110, 92, 42), (66, 61, 59, 3), (61, 43, 85, 59), (92, 110, 53, 93), (96, 111, 48, 86), (211, 49, 361, 226, 215), (519, 378, 383, 518), (115, 128, 129, 116), (123, 136, 1, 5), (116, 129, 130, 117), (117, 130, 131, 118), (118, 131, 132, 119), (119, 132, 133, 120), (112, 125, 126, 113), (120, 133, 134, 121), (113, 126, 127, 114), (121, 134, 135, 122), (114, 127, 128, 115), (122, 135, 136, 123), (24, 137, 124, 79), (125, 112, 124, 137), (196, 147, 148, 195), (183, 139, 141, 182), (197, 146, 147, 196), (184, 138, 139, 183), (171, 168, 169, 170), (198, 145, 146, 197), (185, 158, 138, 184), (172, 167, 168, 171), (199, 144, 145, 198), (186, 157, 158, 185), (173, 166, 167, 172), (200, 143, 144, 199), (187, 156, 157, 186), (174, 165, 166, 173), (201, 142, 143, 200), (188, 155, 156, 187), (175, 164, 165, 174), (170, 169, 142, 201), (189, 154, 155, 188), (176, 163, 164, 175), (190, 153, 154, 189), (177, 162, 163, 176), (191, 152, 153, 190), (178, 161, 162, 177), (192, 151, 152, 191), (179, 160, 161, 178), (193, 150, 151, 192), (180, 159, 160, 179), (194, 149, 150, 193), (181, 140, 159, 180), (195, 148, 149, 194), (182, 141, 140, 181), (149, 202, 1, 136, 135, 134, 133, 132, 131, 130, 129, 128, 127, 126, 125, 137, 139, 138, 158, 157, 156, 155, 154, 153, 152, 151, 150), (39, 97, 518, 47, 83), (0, 3, 207, 205), (203, 6, 204, 206), (3, 203, 206, 207), (6, 110, 0, 205, 204), (366, 368, 378, 519, 51), (149, 148, 147, 146, 145, 144, 143, 142, 169, 168, 167, 166, 165, 205, 207, 2, 1, 202), (214, 215, 226, 225), (209, 211, 215, 214), (210, 208, 213, 212), (208, 209, 214, 220, 216, 219, 213), (219, 216, 217, 218), (219, 218, 227, 228), (216, 220, 221, 217), (295, 229, 296), (231, 222, 232), (212, 213, 223, 222), (221, 220, 224, 229), (362, 363, 218, 217, 221), (213, 219, 228, 223), (220, 214, 225, 224), (232, 222, 233), (233, 222, 234), (234, 222, 235), (235, 222, 236), (236, 222, 237), (237, 222, 238), (238, 223, 239), (239, 223, 240), (240, 223, 241), (241, 223, 242), (242, 223, 243), (243, 223, 244), (244, 223, 245), (245, 223, 246), (247, 228, 248), (248, 228, 249), (249, 228, 250), (250, 228, 251), (251, 228, 252), (252, 228, 253), (253, 228, 254), (254, 227, 255), (255, 227, 256), (256, 227, 257), (257, 227, 258), (258, 227, 259), (259, 227, 260), (260, 227, 261), (261, 227, 230), (230, 222, 231), (238, 222, 223), (228, 247, 223), (254, 228, 227), (230, 227, 222), (247, 246, 223), (245, 246, 278, 277), (232, 233, 265, 264), (259, 260, 292, 291), (246, 247, 279, 278), (233, 234, 266, 265), (260, 261, 293, 292), (247, 248, 280, 279), (234, 235, 267, 266), (261, 230, 262, 293), (248, 249, 281, 280), (235, 236, 268, 267), (249, 250, 282, 281), (236, 237, 269, 268), (250, 251, 283, 282), (237, 238, 270, 269), (251, 252, 284, 283), (238, 239, 271, 270), (252, 253, 285, 284), (239, 240, 272, 271), (253, 254, 286, 285), (240, 241, 273, 272), (254, 255, 287, 286), (241, 242, 274, 273), (255, 256, 288, 287), (242, 243, 275, 274), (256, 257, 289, 288), (243, 244, 276, 275), (230, 231, 263, 262), (257, 258, 290, 289), (244, 245, 277, 276), (231, 232, 264, 263), (258, 259, 291, 290), (296, 229, 297), (297, 229, 298), (298, 229, 299), (299, 229, 300), (300, 229, 301), (229, 302, 301), (302, 224, 303), (303, 224, 304), (304, 224, 305), (305, 224, 306), (306, 224, 307), (307, 224, 308), (308, 224, 309), (224, 310, 309), (310, 224, 311), (311, 225, 312), (312, 225, 313), (313, 225, 314), (314, 225, 315), (315, 225, 316), (316, 225, 317), (225, 318, 317), (318, 226, 319), (319, 226, 320), (320, 226, 321), (321, 226, 322), (322, 226, 323), (323, 226, 324), (324, 226, 325), (224, 225, 311), (294, 229, 295), (229, 224, 302), (311, 312, 344, 343), (225, 226, 318), (294, 325, 229), (325, 226, 229), (298, 299, 331, 330), (325, 294, 326, 357), (312, 313, 345, 344), (299, 300, 332, 331), (313, 314, 346, 345), (300, 301, 333, 332), (314, 315, 347, 346), (301, 302, 334, 333), (315, 316, 348, 347), (302, 303, 335, 334), (316, 317, 349, 348), (303, 304, 336, 335), (317, 318, 350, 349), (304, 305, 337, 336), (318, 319, 351, 350), (305, 306, 338, 337), (319, 320, 352, 351), (306, 307, 339, 338), (320, 321, 353, 352), (307, 308, 340, 339), (294, 295, 327, 326), (321, 322, 354, 353), (308, 309, 341, 340), (295, 296, 328, 327), (322, 323, 355, 354), (309, 310, 342, 341), (296, 297, 329, 328), (323, 324, 356, 355), (310, 311, 343, 342), (297, 298, 330, 329), (324, 325, 357, 356), (359, 358, 222, 227), (56, 363, 362, 50, 52), (227, 218, 363, 56, 359), (212, 222, 358, 58, 210), (360, 50, 362, 221, 229), (229, 226, 361, 360), (9, 31, 30, 355, 356, 357, 326, 327, 328, 329, 330, 331, 332, 333, 334, 335, 336, 337, 338, 339, 340, 341, 342, 343, 344, 345, 207, 206, 275, 276, 277, 278, 279, 280, 281, 282, 283, 284, 285, 286, 287, 288, 289, 290, 291, 292, 293, 262, 263, 264, 11, 10), (28, 2, 207, 345, 346, 347, 348, 349, 350, 351, 352, 353, 354, 355, 30, 29), (370, 371, 382, 381), (365, 367, 371, 370), (366, 364, 369, 368), (364, 365, 370, 376, 372, 375, 369), (375, 372, 373, 374), (375, 374, 383, 384), (372, 376, 377, 373), (451, 385, 452), (387, 378, 388), (368, 369, 379, 378), (377, 376, 380, 385), (514, 515, 374, 373, 377), (369, 375, 384, 379), (376, 370, 381, 380), (388, 378, 389), (389, 378, 390), (390, 378, 391), (391, 378, 392), (392, 378, 393), (393, 378, 394), (394, 379, 395), (395, 379, 396), (396, 379, 397), (397, 379, 398), (398, 379, 399), (399, 379, 400), (400, 379, 401), (401, 379, 402), (403, 384, 404), (404, 384, 405), (405, 384, 406), (406, 384, 407), (407, 384, 408), (408, 384, 409), (409, 384, 410), (410, 383, 411), (411, 383, 412), (412, 383, 413), (413, 383, 414), (414, 383, 415), (415, 383, 416), (416, 383, 417), (417, 383, 386), (386, 378, 387), (394, 378, 379), (384, 403, 379), (410, 384, 383), (386, 383, 378), (403, 402, 379), (401, 402, 434, 433), (388, 389, 421, 420), (415, 416, 448, 447), (402, 403, 435, 434), (389, 390, 422, 421), (416, 417, 449, 448), (403, 404, 436, 435), (390, 391, 423, 422), (417, 386, 418, 449), (404, 405, 437, 436), (391, 392, 424, 423), (405, 406, 438, 437), (392, 393, 425, 424), (406, 407, 439, 438), (393, 394, 426, 425), (407, 408, 440, 439), (394, 395, 427, 426), (408, 409, 441, 440), (395, 396, 428, 427), (409, 410, 442, 441), (396, 397, 429, 428), (410, 411, 443, 442), (397, 398, 430, 429), (411, 412, 444, 443), (398, 399, 431, 430), (412, 413, 445, 444), (399, 400, 432, 431), (386, 387, 419, 418), (413, 414, 446, 445), (400, 401, 433, 432), (387, 388, 420, 419), (414, 415, 447, 446), (452, 385, 453), (453, 385, 454), (454, 385, 455), (455, 385, 456), (456, 385, 457), (385, 458, 457), (458, 380, 459), (459, 380, 460), (460, 380, 461), (461, 380, 462), (462, 380, 463), (463, 380, 464), (464, 380, 465), (380, 466, 465), (466, 380, 467), (467, 381, 468), (468, 381, 469), (469, 381, 470), (470, 381, 471), (471, 381, 472), (472, 381, 473), (381, 474, 473), (474, 382, 475), (475, 382, 476), (476, 382, 477), (477, 382, 478), (478, 382, 479), (479, 382, 480), (480, 382, 481), (380, 381, 467), (450, 385, 451), (385, 380, 458), (467, 468, 500, 499), (381, 382, 474), (450, 481, 385), (481, 382, 385), (454, 455, 487, 486), (481, 450, 482, 513), (468, 469, 501, 500), (455, 456, 488, 487), (469, 470, 502, 501), (456, 457, 489, 488), (470, 471, 503, 502), (457, 458, 490, 489), (471, 472, 504, 503), (458, 459, 491, 490), (472, 473, 505, 504), (459, 460, 492, 491), (473, 474, 506, 505), (460, 461, 493, 492), (474, 475, 507, 506), (461, 462, 494, 493), (475, 476, 508, 507), (462, 463, 495, 494), (476, 477, 509, 508), (463, 464, 496, 495), (450, 451, 483, 482), (477, 478, 510, 509), (464, 465, 497, 496), (451, 452, 484, 483), (478, 479, 511, 510), (465, 466, 498, 497), (452, 453, 485, 484), (479, 480, 512, 511), (466, 467, 499, 498), (453, 454, 486, 485), (480, 481, 513, 512), (383, 374, 515, 47, 518), (517, 382, 371, 367, 55), (385, 382, 517, 516), (385, 516, 57, 514, 377), (46, 47, 515, 514, 57), (49, 211, 209, 208, 210, 58, 48, 111, 203, 3, 59), (196, 0, 170, 201, 200, 199, 198, 197), (434, 204, 205, 430, 431, 432, 433), (22, 448, 449, 418, 419, 420, 421, 422, 423, 424, 425, 426, 427, 428, 429, 430, 205, 165, 164, 163, 162, 161, 160, 159, 140, 141, 139, 137, 24, 23), (0, 196, 195, 194, 193, 192, 191, 190, 189, 188, 187, 186, 117, 118, 119, 120, 121, 122, 123, 5), (110, 78, 124, 112, 113, 114, 115, 116, 117, 186, 185, 184, 183, 182, 181, 180, 179, 178, 177, 176, 175, 174, 173, 172, 171, 170, 0), (520, 521, 105, 108), (521, 520, 522, 523), (536, 77, 529, 528), (75, 539, 525, 524), (539, 538, 526, 525), (537, 536, 528, 527), (547, 544, 543, 546), (535, 541, 540, 549, 531), (534, 546, 543, 542, 530), (549, 540, 545, 548), (529, 545, 540, 528), (528, 540, 541, 527), (75, 524, 544, 547, 533), (77, 532, 548, 545, 529), (526, 542, 543, 525), (525, 543, 544, 524), (35, 82, 537, 527), (111, 96, 541, 535), (35, 527, 541, 96), (75, 106, 539), (108, 77, 536), (108, 536, 537, 82, 522, 520), (556, 557, 568, 567), (551, 553, 557, 556), (552, 550, 555, 554), (550, 551, 556, 562, 558, 561, 555), (561, 558, 559, 560), (561, 560, 569, 570), (558, 562, 563, 559), (637, 571, 638), (573, 564, 574), (554, 555, 565, 564), (563, 562, 566, 571), (700, 701, 560, 559, 563), (555, 561, 570, 565), (562, 556, 567, 566), (574, 564, 575), (575, 564, 576), (576, 564, 577), (577, 564, 578), (578, 564, 579), (579, 564, 580), (580, 565, 581), (581, 565, 582), (582, 565, 583), (583, 565, 584), (584, 565, 585), (585, 565, 586), (586, 565, 587), (587, 565, 588), (589, 570, 590), (590, 570, 591), (591, 570, 592), (592, 570, 593), (593, 570, 594), (594, 570, 595), (595, 570, 596), (596, 569, 597), (597, 569, 598), (598, 569, 599), (599, 569, 600), (600, 569, 601), (601, 569, 602), (602, 569, 603), (603, 569, 572), (572, 564, 573), (580, 564, 565), (570, 589, 565), (596, 570, 569), (572, 569, 564), (589, 588, 565), (587, 588, 620, 619), (574, 575, 607, 606), (601, 602, 634, 633), (588, 589, 621, 620), (575, 576, 608, 607), (602, 603, 635, 634), (589, 590, 622, 621), (576, 577, 609, 608), (603, 572, 604, 635), (590, 591, 623, 622), (577, 578, 610, 609), (591, 592, 624, 623), (578, 579, 611, 610), (592, 593, 625, 624), (579, 580, 612, 611), (593, 594, 626, 625), (580, 581, 613, 612), (594, 595, 627, 626), (581, 582, 614, 613), (595, 596, 628, 627), (582, 583, 615, 614), (596, 597, 629, 628), (583, 584, 616, 615), (597, 598, 630, 629), (584, 585, 617, 616), (598, 599, 631, 630), (585, 586, 618, 617), (572, 573, 605, 604), (599, 600, 632, 631), (586, 587, 619, 618), (573, 574, 606, 605), (600, 601, 633, 632), (638, 571, 639), (639, 571, 640), (640, 571, 641), (641, 571, 642), (642, 571, 643), (571, 644, 643), (644, 566, 645), (645, 566, 646), (646, 566, 647), (647, 566, 648), (648, 566, 649), (649, 566, 650), (650, 566, 651), (566, 652, 651), (652, 566, 653), (653, 567, 654), (654, 567, 655), (655, 567, 656), (656, 567, 657), (657, 567, 658), (658, 567, 659), (567, 660, 659), (660, 568, 661), (661, 568, 662), (662, 568, 663), (663, 568, 664), (664, 568, 665), (665, 568, 666), (666, 568, 667), (566, 567, 653), (636, 571, 637), (571, 566, 644), (653, 654, 686, 685), (567, 568, 660), (636, 667, 571), (667, 568, 571), (640, 641, 673, 672), (667, 636, 668, 699), (654, 655, 687, 686), (641, 642, 674, 673), (655, 656, 688, 687), (642, 643, 675, 674), (656, 657, 689, 688), (643, 644, 676, 675), (657, 658, 690, 689), (644, 645, 677, 676), (658, 659, 691, 690), (645, 646, 678, 677), (659, 660, 692, 691), (646, 647, 679, 678), (660, 661, 693, 692), (647, 648, 680, 679), (661, 662, 694, 693), (648, 649, 681, 680), (662, 663, 695, 694), (649, 650, 682, 681), (636, 637, 669, 668), (663, 664, 696, 695), (650, 651, 683, 682), (637, 638, 670, 669), (664, 665, 697, 696), (651, 652, 684, 683), (638, 639, 671, 670), (665, 666, 698, 697), (652, 653, 685, 684), (639, 640, 672, 671), (666, 667, 699, 698), (534, 552, 554, 564, 546), (546, 564, 569, 547), (547, 569, 560, 701, 533), (549, 568, 557, 553, 531), (548, 571, 568, 549), (548, 532, 700, 563, 571), (75, 533, 701, 700, 532, 77, 76), (530, 109, 6, 203, 111, 535, 531, 553, 551, 550, 552, 534), (107, 605, 606, 607, 608, 609, 610, 611, 612, 613, 614, 615, 616, 204, 7), (12, 11, 264, 265, 266, 267, 268, 269, 270, 271, 272, 273, 274, 275, 206, 688, 689, 690, 691, 692, 693, 694, 695, 696, 697, 105, 521, 523, 13), (104, 105, 697, 698, 699, 668, 669, 670, 671, 672, 673, 674, 675, 676, 677, 678, 679, 680, 681, 682, 683, 684, 685, 686, 687, 688, 206, 204, 616, 617, 618, 619, 620, 621, 622, 623, 624, 625, 626, 627, 628, 629, 630, 631, 632, 633, 634, 635, 604, 605, 107), (526, 538, 530, 542), (70, 36, 91, 54), (70, 54, 109, 530, 538, 71), (366, 51, 53, 110, 6, 364), (365, 364, 6, 109, 54, 55, 367), (21, 20, 484, 485, 486, 487, 488, 489, 490, 491, 492, 204, 434, 435, 436, 437, 438, 439, 440, 441, 442, 443, 444, 445, 446, 447, 448, 22), (204, 492, 493, 494, 495, 496, 497, 498, 499, 500, 501, 502, 503, 504, 505, 506, 507, 508, 509, 510, 511, 512, 513, 482, 483, 484, 20, 19, 18, 17, 7)])
me_circle_001.use_remesh_preserve_volume = False
me_circle_001.use_remesh_preserve_attributes = False
me_circle_001.use_mirror_vertex_groups = False
me_circle_001.update()

# ---- objects
ob_body_one_way = bpy.data.objects.new('Body_one_way', me_circle_013)
ob_clamp = bpy.data.objects.new('Clamp', me_circle_011)
ob_base_one_and_two_way = bpy.data.objects.new('Base_one_and_two_way', me_circle_006)
ob_body_two_way = bpy.data.objects.new('Body_two_way', me_circle_005)
ob_base_three_way = bpy.data.objects.new('Base_three_way', me_circle_002)
ob_body_three_way = bpy.data.objects.new('Body_three_way', me_circle_001)

# ---- transforms, parenting, visibility, modifiers, constraints
ob_body_one_way.location = (-0.0001084, -143.2, 0.9193)
ob_body_one_way.scale = (25.0, 25.0, 1.0)
ob_body_one_way.lineart.crease_threshold = 0.0
ob_clamp.location = (-0.0001084, -0.4563, 0.9193)
ob_clamp.scale = (25.0, 25.0, 1.0)
ob_clamp.lineart.crease_threshold = 0.0
ob_base_one_and_two_way.location = (-0.0001084, -71.14, 0.9193)
ob_base_one_and_two_way.scale = (25.0, 25.0, 1.0)
ob_base_one_and_two_way.lineart.crease_threshold = 0.0
ob_body_two_way.location = (-0.0001084, -69.73, 0.9193)
ob_body_two_way.scale = (25.0, 25.0, 1.0)
ob_body_two_way.lineart.crease_threshold = 0.0
ob_base_three_way.location = (-0.0001084, -0.0004895, 0.9193)
ob_base_three_way.scale = (25.0, 25.0, 1.0)
ob_base_three_way.lineart.crease_threshold = 0.0
ob_body_three_way.location = (-0.0001084, -0.0004895, 0.9193)
ob_body_three_way.scale = (25.0, 25.0, 1.0)
ob_body_three_way.lineart.crease_threshold = 0.0

# ---- collection membership
col_collection_2.objects.link(ob_body_one_way)
col_collection_2.objects.link(ob_clamp)
col_collection_2.objects.link(ob_base_one_and_two_way)
col_collection_2.objects.link(ob_body_two_way)
col_collection_2.objects.link(ob_base_three_way)
col_collection_2.objects.link(ob_body_three_way)

# ---- scene / render settings (as saved in the file)
scene.frame_start = 1; scene.frame_end = 250; scene.frame_set(35)
scene.render.engine = 'BLENDER_EEVEE_NEXT'
scene.render.resolution_x = 1921
scene.render.resolution_percentage = 50
scene.render.dither_intensity = 0.0
scene.cycles.use_denoising = False
scene.cycles.samples = 128
scene.cycles.sampling_pattern = 'TABULATED_SOBOL'
scene.cycles.use_adaptive_sampling = False
scene.cycles.use_light_tree = False
scene.cycles.blur_glossy = 0.0
scene.cycles.sample_clamp_indirect = 0.0
scene.view_settings.view_transform = 'Standard'
scene.unit_settings.scale_length = 0.001
bpy.context.view_layer.update()

# ---- added for rendering (the .blend has no active camera and no usable light): camera, sun
cam_auto = bpy.data.cameras.new('AutoCamera')
cam_auto.lens = 50.0
cam_auto.sensor_width = 36.0
cam_auto.clip_end = 3599.94
ob_auto_camera = bpy.data.objects.new('AutoCamera', cam_auto)
scene.collection.objects.link(ob_auto_camera)
ob_auto_camera.location = (179.98, -315.949, 170.072)
ob_auto_camera.rotation_euler = (1.09748, -7.21219e-08, 0.694738)
scene.camera = ob_auto_camera
light_auto_sun = bpy.data.lights.new('AutoSun', 'SUN')
light_auto_sun.energy = 3.0
light_auto_sun.angle = 0.0523599
ob_auto_sun = bpy.data.objects.new('AutoSun', light_auto_sun)
scene.collection.objects.link(ob_auto_sun)
ob_auto_sun.rotation_euler = (0.872665, 0.174533, 0.523599)
bpy.context.view_layer.update()
